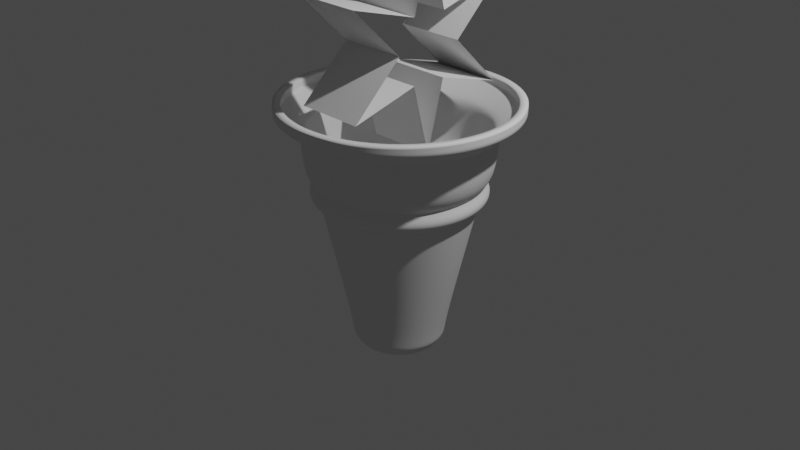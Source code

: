 # Source: lody.blend  (saved by Blender 2.80.75; exported with 4.5.12 LTS)
import bpy
from mathutils import Matrix  # noqa: F401  (used for matrix-valued properties, if any)

bpy.ops.wm.read_factory_settings(use_empty=True)
scene = bpy.context.scene
scene.name = 'Scene'

# ---- collections
col_collection = bpy.data.collections.new('Collection'); scene.collection.children.link(col_collection)

# ---- world
world_world = bpy.data.worlds.new('World'); scene.world = world_world
world_world.use_nodes = True; world_world.node_tree.nodes.clear()
_N = world_world.node_tree.nodes; _L = world_world.node_tree.links
n0 = _N.new('ShaderNodeOutputWorld'); n0.name = 'World Output'; n0.location = (300, 300)
n1 = _N.new('ShaderNodeBackground'); n1.name = 'Background'; n1.location = (10, 300)
n1.inputs[0].default_value = (0.05088, 0.05088, 0.05088, 1.0)
_L.new(n1.outputs[0], n0.inputs[0])
n0.is_active_output = True
world_world.color = (0.05088, 0.05088, 0.05088)
world_world.use_sun_shadow = False
world_world.sun_shadow_jitter_overblur = 0.0

# ---- cameras
cam_camera = bpy.data.cameras.new('Camera')
cam_camera.clip_end = 100.0
cam_camera.ortho_scale = 7.314

# ---- lights
light_light = bpy.data.lights.new('Light', 'POINT')
light_light.transmission_factor = 0.0
light_light.energy = 1000.0
light_light.shadow_soft_size = 0.1
light_light.shadow_maximum_resolution = 0.006
light_light.use_absolute_resolution = True

# ---- meshes
me_cylinder = bpy.data.meshes.new('Cylinder')
me_cylinder.from_pydata([(7.648e-08, 0.3559, -1.779), (0.01398, 0.9399, 1.359), (0.06943, 0.3491, -1.779), (0.1974, 0.9219, 1.359), (0.1362, 0.3288, -1.779), (0.3737, 0.8684, 1.359), (0.1977, 0.2959, -1.779), (0.5362, 0.7815, 1.359), (0.2517, 0.2517, -1.779), (0.6786, 0.6646, 1.359), (0.2959, 0.1977, -1.779), (0.7955, 0.5222, 1.359), (0.3288, 0.1362, -1.779), (0.8824, 0.3597, 1.359), (0.3491, 0.06943, -1.779), (0.9359, 0.1834, 1.359), (0.3559, 2.104e-07, -1.779), (0.9539, 6.012e-08, 1.359), (0.3491, -0.06943, -1.779), (0.9359, -0.1834, 1.359), (0.3288, -0.1362, -1.779), (0.8824, -0.3597, 1.359), (0.2959, -0.1977, -1.779), (0.7955, -0.5222, 1.359), (0.2517, -0.2517, -1.779), (0.6786, -0.6646, 1.359), (0.1977, -0.2959, -1.779), (0.5362, -0.7815, 1.359), (0.1362, -0.3288, -1.779), (0.3737, -0.8684, 1.359), (0.06943, -0.3491, -1.779), (0.1974, -0.9219, 1.359), (-3.949e-08, -0.3559, -1.779), (0.01398, -0.9399, 1.359), (-0.06943, -0.3491, -1.779), (-0.1694, -0.9219, 1.359), (-0.1362, -0.3288, -1.779), (-0.3457, -0.8684, 1.359), (-0.1977, -0.2959, -1.779), (-0.5082, -0.7815, 1.359), (-0.2517, -0.2517, -1.779), (-0.6507, -0.6646, 1.359), (-0.2959, -0.1977, -1.779), (-0.7675, -0.5222, 1.359), (-0.3288, -0.1362, -1.779), (-0.8544, -0.3597, 1.359), (-0.3491, -0.06943, -1.779), (-0.9079, -0.1834, 1.359), (-0.3559, 5.272e-07, -1.779), (-0.926, 8.968e-07, 1.359), (-0.3491, 0.06943, -1.779), (-0.9079, 0.1834, 1.359), (-0.3288, 0.1362, -1.779), (-0.8544, 0.3597, 1.359), (-0.2959, 0.1977, -1.779), (-0.7675, 0.5222, 1.359), (-0.2517, 0.2517, -1.779), (-0.6507, 0.6646, 1.359), (-0.1977, 0.2959, -1.779), (-0.5082, 0.7815, 1.359), (-0.1362, 0.3288, -1.779), (-0.3457, 0.8684, 1.359), (-0.06943, 0.3491, -1.779), (-0.1694, 0.9219, 1.359), (0.007102, 0.817, 0.4116), (0.1665, 0.8013, 0.4116), (0.3198, 0.7549, 0.4116), (0.461, 0.6793, 0.4116), (0.5848, 0.5777, 0.4116), (0.6865, 0.4539, 0.4116), (0.762, 0.3127, 0.4116), (0.8084, 0.1594, 0.4116), (0.8241, 9.916e-08, 0.4116), (0.8084, -0.1594, 0.4116), (0.762, -0.3127, 0.4116), (0.6865, -0.4539, 0.4116), (0.5848, -0.5777, 0.4116), (0.461, -0.6793, 0.4116), (0.3198, -0.7549, 0.4116), (0.1665, -0.8013, 0.4116), (0.007101, -0.817, 0.4116), (-0.1523, -0.8013, 0.4116), (-0.3056, -0.7549, 0.4116), (-0.4468, -0.6793, 0.4116), (-0.5706, -0.5777, 0.4116), (-0.6722, -0.4539, 0.4116), (-0.7478, -0.3127, 0.4116), (-0.7942, -0.1594, 0.4116), (-0.8099, 8.264e-07, 0.4116), (-0.7942, 0.1594, 0.4116), (-0.7478, 0.3127, 0.4116), (-0.6722, 0.4539, 0.4116), (-0.5706, 0.5777, 0.4116), (-0.4468, 0.6793, 0.4116), (-0.3056, 0.7549, 0.4116), (-0.1523, 0.8013, 0.4116), (0.007696, 0.7477, 0.6208), (0.1536, 0.7334, 0.6208), (0.2938, 0.6908, 0.6208), (0.4231, 0.6217, 0.6208), (0.5364, 0.5287, 0.6208), (0.6294, 0.4154, 0.6208), (0.6985, 0.2861, 0.6208), (0.7411, 0.1459, 0.6208), (0.7554, 1.163e-07, 0.6208), (0.7411, -0.1459, 0.6208), (0.6985, -0.2861, 0.6208), (0.6294, -0.4154, 0.6208), (0.5364, -0.5287, 0.6208), (0.4231, -0.6217, 0.6208), (0.2938, -0.6908, 0.6208), (0.1536, -0.7334, 0.6208), (0.007695, -0.7477, 0.6208), (-0.1382, -0.7334, 0.6208), (-0.2784, -0.6908, 0.6208), (-0.4077, -0.6217, 0.6208), (-0.521, -0.5287, 0.6208), (-0.614, -0.4154, 0.6208), (-0.6831, -0.2861, 0.6208), (-0.7257, -0.1459, 0.6208), (-0.74, 7.818e-07, 0.6208), (-0.7257, 0.1459, 0.6208), (-0.6831, 0.2861, 0.6208), (-0.614, 0.4154, 0.6208), (-0.521, 0.5287, 0.6208), (-0.4077, 0.6217, 0.6208), (-0.2784, 0.6908, 0.6208), (-0.1382, 0.7334, 0.6208), (0.1469, 0.7057, 0.2938), (0.2819, 0.6648, 0.2938), (0.4063, 0.5983, 0.2938), (0.5153, 0.5088, 0.2938), (0.6048, 0.3998, 0.2938), (0.6713, 0.2754, 0.2938), (0.7122, 0.1404, 0.2938), (0.7261, 1.22e-07, 0.2938), (0.7122, -0.1404, 0.2938), (0.6713, -0.2754, 0.2938), (0.6048, -0.3998, 0.2938), (0.5153, -0.5088, 0.2938), (0.4063, -0.5983, 0.2938), (0.2819, -0.6648, 0.2938), (0.1469, -0.7057, 0.2938), (0.006509, -0.7195, 0.2938), (-0.1339, -0.7057, 0.2938), (-0.2688, -0.6648, 0.2938), (-0.3932, -0.5983, 0.2938), (-0.5023, -0.5088, 0.2938), (-0.5918, -0.3998, 0.2938), (-0.6583, -0.2754, 0.2938), (-0.6992, -0.1404, 0.2938), (-0.713, 7.625e-07, 0.2938), (-0.6992, 0.1404, 0.2938), (-0.6583, 0.2754, 0.2938), (-0.5918, 0.3998, 0.2938), (-0.5023, 0.5088, 0.2938), (-0.3932, 0.5983, 0.2938), (-0.2688, 0.6648, 0.2938), (-0.1339, 0.7057, 0.2938), (0.006509, 0.7195, 0.2938), (0.008086, 0.8746, 0.7042), (0.1787, 0.8578, 0.7042), (0.3428, 0.808, 0.7042), (0.494, 0.7272, 0.7042), (0.6265, 0.6184, 0.7042), (0.7353, 0.4859, 0.7042), (0.8161, 0.3347, 0.7042), (0.8659, 0.1706, 0.7042), (0.8827, 8.327e-08, 0.7042), (0.8659, -0.1706, 0.7042), (0.8161, -0.3347, 0.7042), (0.7353, -0.4859, 0.7042), (0.6265, -0.6184, 0.7042), (0.494, -0.7272, 0.7042), (0.3428, -0.808, 0.7042), (0.1787, -0.8578, 0.7042), (0.008086, -0.8746, 0.7042), (-0.1625, -0.8578, 0.7042), (-0.3266, -0.808, 0.7042), (-0.4778, -0.7272, 0.7042), (-0.6103, -0.6184, 0.7042), (-0.7191, -0.4859, 0.7042), (-0.7999, -0.3347, 0.7042), (-0.8497, -0.1706, 0.7042), (-0.8665, 8.618e-07, 0.7042), (-0.8497, 0.1706, 0.7042), (-0.7999, 0.3347, 0.7042), (-0.7191, 0.4859, 0.7042), (-0.6103, 0.6184, 0.7042), (-0.4778, 0.7272, 0.7042), (-0.3266, 0.808, 0.7042), (-0.1625, 0.8578, 0.7042), (0.08087, 0.4017, -1.473), (0.1577, 0.3784, -1.473), (0.2285, 0.3406, -1.473), (0.2906, 0.2896, -1.473), (0.3415, 0.2276, -1.473), (0.3794, 0.1567, -1.473), (0.4027, 0.07991, -1.473), (0.4105, 1.974e-07, -1.473), (0.4027, -0.07991, -1.473), (0.3794, -0.1567, -1.473), (0.3415, -0.2276, -1.473), (0.2906, -0.2896, -1.473), (0.2285, -0.3406, -1.473), (0.1577, -0.3784, -1.473), (0.08087, -0.4017, -1.473), (0.0009607, -0.4096, -1.473), (-0.07895, -0.4017, -1.473), (-0.1558, -0.3784, -1.473), (-0.2266, -0.3406, -1.473), (-0.2887, -0.2896, -1.473), (-0.3396, -0.2276, -1.473), (-0.3774, -0.1567, -1.473), (-0.4008, -0.07991, -1.473), (-0.4086, 5.619e-07, -1.473), (-0.4008, 0.07991, -1.473), (-0.3774, 0.1567, -1.473), (-0.3396, 0.2276, -1.473), (-0.2887, 0.2896, -1.473), (-0.2266, 0.3406, -1.473), (-0.1558, 0.3784, -1.473), (-0.07894, 0.4017, -1.473), (0.0009608, 0.4096, -1.473), (0.006279, 0.7067, 0.2206), (0.1441, 0.6931, 0.2206), (0.2767, 0.6529, 0.2206), (0.3989, 0.5876, 0.2206), (0.506, 0.4997, 0.2206), (0.5939, 0.3926, 0.2206), (0.6592, 0.2704, 0.2206), (0.6994, 0.1379, 0.2206), (0.713, 1.251e-07, 0.2206), (0.6994, -0.1379, 0.2206), (0.6592, -0.2704, 0.2206), (0.5939, -0.3926, 0.2206), (0.506, -0.4997, 0.2206), (0.3989, -0.5876, 0.2206), (0.2767, -0.6529, 0.2206), (0.1441, -0.6931, 0.2206), (0.006279, -0.7067, 0.2206), (-0.1316, -0.6931, 0.2206), (-0.2642, -0.6529, 0.2206), (-0.3863, -0.5876, 0.2206), (-0.4934, -0.4997, 0.2206), (-0.5813, -0.3926, 0.2206), (-0.6466, -0.2704, 0.2206), (-0.6868, -0.1379, 0.2206), (-0.7004, 7.542e-07, 0.2206), (-0.6868, 0.1379, 0.2206), (-0.6466, 0.2704, 0.2206), (-0.5813, 0.3926, 0.2206), (-0.4934, 0.4997, 0.2206), (-0.3863, 0.5876, 0.2206), (-0.2642, 0.6529, 0.2206), (-0.1316, 0.6931, 0.2206), (0.1699, 0.8174, 0.4602), (0.3263, 0.7699, 0.4602), (0.4703, 0.6929, 0.4602), (0.5966, 0.5893, 0.4602), (0.7003, 0.463, 0.4602), (0.7773, 0.3189, 0.4602), (0.8247, 0.1626, 0.4602), (0.8407, 9.412e-08, 0.4602), (0.8247, -0.1626, 0.4602), (0.7773, -0.3189, 0.4602), (0.7003, -0.463, 0.4602), (0.5966, -0.5893, 0.4602), (0.4703, -0.6929, 0.4602), (0.3263, -0.7699, 0.4602), (0.1699, -0.8174, 0.4602), (0.00735, -0.8334, 0.4602), (-0.1552, -0.8174, 0.4602), (-0.3116, -0.7699, 0.4602), (-0.4556, -0.6929, 0.4602), (-0.5819, -0.5893, 0.4602), (-0.6856, -0.463, 0.4602), (-0.7626, -0.3189, 0.4602), (-0.81, -0.1626, 0.4602), (-0.826, 8.359e-07, 0.4602), (-0.81, 0.1626, 0.4602), (-0.7626, 0.3189, 0.4602), (-0.6856, 0.463, 0.4602), (-0.5819, 0.5893, 0.4602), (-0.4556, 0.6929, 0.4602), (-0.3116, 0.7699, 0.4602), (-0.1552, 0.8174, 0.4602), (0.00735, 0.8334, 0.4602), (0.00671, 0.7228, 0.3338), (0.1477, 0.7089, 0.3338), (0.2833, 0.6678, 0.3338), (0.4083, 0.601, 0.3338), (0.5178, 0.5111, 0.3338), (0.6077, 0.4016, 0.3338), (0.6745, 0.2766, 0.3338), (0.7156, 0.141, 0.3338), (0.7295, 1.212e-07, 0.3338), (0.7156, -0.141, 0.3338), (0.6745, -0.2766, 0.3338), (0.6077, -0.4016, 0.3338), (0.5178, -0.5111, 0.3338), (0.4083, -0.601, 0.3338), (0.2833, -0.6678, 0.3338), (0.1477, -0.7089, 0.3338), (0.00671, -0.7228, 0.3338), (-0.1343, -0.7089, 0.3338), (-0.2699, -0.6678, 0.3338), (-0.3949, -0.601, 0.3338), (-0.5044, -0.5111, 0.3338), (-0.5943, -0.4016, 0.3338), (-0.6611, -0.2766, 0.3338), (-0.7022, -0.141, 0.3338), (-0.7161, 7.646e-07, 0.3338), (-0.7022, 0.141, 0.3338), (-0.6611, 0.2766, 0.3338), (-0.5943, 0.4016, 0.3338), (-0.5044, 0.5111, 0.3338), (-0.3949, 0.601, 0.3338), (-0.2699, 0.6678, 0.3338), (-0.1343, 0.7089, 0.3338), (0.07428, 0.3714, -1.65), (0.1453, 0.3498, -1.65), (0.2108, 0.3148, -1.65), (0.2682, 0.2677, -1.65), (0.3152, 0.2104, -1.65), (0.3502, 0.1449, -1.65), (0.3718, 0.07387, -1.65), (0.3791, 2.049e-07, -1.65), (0.3718, -0.07387, -1.65), (0.3502, -0.1449, -1.65), (0.3152, -0.2104, -1.65), (0.2682, -0.2677, -1.65), (0.2108, -0.3148, -1.65), (0.1453, -0.3498, -1.65), (0.07428, -0.3714, -1.65), (0.0004069, -0.3786, -1.65), (-0.07346, -0.3714, -1.65), (-0.1445, -0.3498, -1.65), (-0.21, -0.3148, -1.65), (-0.2673, -0.2677, -1.65), (-0.3144, -0.2104, -1.65), (-0.3494, -0.1449, -1.65), (-0.371, -0.07387, -1.65), (-0.3782, 5.419e-07, -1.65), (-0.371, 0.07387, -1.65), (-0.3494, 0.1449, -1.65), (-0.3144, 0.2104, -1.65), (-0.2673, 0.2677, -1.65), (-0.21, 0.3148, -1.65), (-0.1445, 0.3498, -1.65), (-0.07346, 0.3714, -1.65), (0.0004071, 0.3786, -1.65), (0.0004071, 0.4069, -1.65), (0.07979, 0.3991, -1.65), (0.1561, 0.3759, -1.65), (0.2265, 0.3383, -1.65), (0.2881, 0.2877, -1.65), (0.3387, 0.2261, -1.65), (0.3763, 0.1557, -1.65), (0.3995, 0.07939, -1.65), (0.4073, 1.969e-07, -1.65), (0.3995, -0.07939, -1.65), (0.3763, -0.1557, -1.65), (0.3387, -0.2261, -1.65), (0.2881, -0.2877, -1.65), (0.2265, -0.3383, -1.65), (0.1561, -0.3759, -1.65), (0.07979, -0.3991, -1.65), (0.0004069, -0.4069, -1.65), (-0.07898, -0.3991, -1.65), (-0.1553, -0.3759, -1.65), (-0.2257, -0.3383, -1.65), (-0.2873, -0.2877, -1.65), (-0.3379, -0.2261, -1.65), (-0.3755, -0.1557, -1.65), (-0.3987, -0.07939, -1.65), (-0.4065, 5.591e-07, -1.65), (-0.3987, 0.07939, -1.65), (-0.3755, 0.1557, -1.65), (-0.3379, 0.2261, -1.65), (-0.2873, 0.2877, -1.65), (-0.2257, 0.3383, -1.65), (-0.1553, 0.3759, -1.65), (-0.07898, 0.3991, -1.65), (0.01398, 1.156, 1.558), (0.2394, 1.133, 1.558), (0.4562, 1.068, 1.558), (0.656, 0.9608, 1.558), (0.8311, 0.8171, 1.558), (0.9748, 0.642, 1.558), (1.082, 0.4422, 1.558), (1.147, 0.2254, 1.558), (1.17, 5.007e-09, 1.558), (1.147, -0.2254, 1.558), (1.082, -0.4422, 1.558), (0.9748, -0.642, 1.558), (0.8311, -0.8171, 1.558), (0.656, -0.9608, 1.558), (0.4562, -1.068, 1.558), (0.2394, -1.133, 1.558), (0.01398, -1.156, 1.558), (-0.2115, -1.133, 1.558), (-0.4282, -1.068, 1.558), (-0.628, -0.9608, 1.558), (-0.8031, -0.8171, 1.558), (-0.9468, -0.642, 1.558), (-1.054, -0.4422, 1.558), (-1.119, -0.2254, 1.558), (-1.142, 1.034e-06, 1.558), (-1.119, 0.2254, 1.558), (-1.054, 0.4422, 1.558), (-0.9468, 0.642, 1.558), (-0.8031, 0.8171, 1.558), (-0.628, 0.9608, 1.558), (-0.4282, 1.068, 1.558), (-0.2115, 1.133, 1.558), (0.01398, 1.156, 1.668), (0.2394, 1.133, 1.668), (0.4562, 1.068, 1.668), (0.656, 0.9608, 1.668), (0.8311, 0.8171, 1.668), (0.9748, 0.642, 1.668), (1.082, 0.4422, 1.668), (1.147, 0.2254, 1.668), (1.17, 5.007e-09, 1.668), (1.147, -0.2254, 1.668), (1.082, -0.4422, 1.668), (0.9748, -0.642, 1.668), (0.8311, -0.8171, 1.668), (0.656, -0.9608, 1.668), (0.4562, -1.068, 1.668), (0.2394, -1.133, 1.668), (0.01398, -1.156, 1.668), (-0.2115, -1.133, 1.668), (-0.4282, -1.068, 1.668), (-0.628, -0.9608, 1.668), (-0.8031, -0.8171, 1.668), (-0.9468, -0.642, 1.668), (-1.054, -0.4422, 1.668), (-1.119, -0.2254, 1.668), (-1.142, 1.034e-06, 1.668), (-1.119, 0.2254, 1.668), (-1.054, 0.4422, 1.668), (-0.9468, 0.642, 1.668), (-0.8031, 0.8171, 1.668), (-0.628, 0.9608, 1.668), (-0.4282, 1.068, 1.668), (-0.2115, 1.133, 1.668), (-0.2115, 1.133, 1.558), (0.01398, 1.156, 1.558), (-0.4282, -1.068, 1.558), (-0.628, -0.9608, 1.558), (0.9748, 0.642, 1.558), (1.082, 0.4422, 1.558), (-0.8031, -0.8171, 1.558), (1.147, 0.2254, 1.558), (-0.9468, -0.642, 1.558), (1.17, 5.007e-09, 1.558), (-1.054, -0.4422, 1.558), (1.147, -0.2254, 1.558), (-1.119, -0.2254, 1.558), (1.082, -0.4422, 1.558), (-1.142, 1.034e-06, 1.558), (0.9748, -0.642, 1.558), (-1.119, 0.2254, 1.558), (0.8311, -0.8171, 1.558), (-1.054, 0.4422, 1.558), (0.656, -0.9608, 1.558), (-0.9468, 0.642, 1.558), (0.4562, -1.068, 1.558), (0.2394, 1.133, 1.558), (-0.8031, 0.8171, 1.558), (0.2394, -1.133, 1.558), (0.4562, 1.068, 1.558), (-0.628, 0.9608, 1.558), (0.01398, -1.156, 1.558), (0.656, 0.9608, 1.558), (-0.4282, 1.068, 1.558), (-0.2115, -1.133, 1.558), (0.8311, 0.8171, 1.558), (0.01083, 0.8992, 1.289), (0.1863, 0.8819, 1.289), (0.3549, 0.8308, 1.289), (0.5104, 0.7477, 1.289), (0.6467, 0.6358, 1.289), (0.7585, 0.4996, 1.289), (0.8416, 0.3441, 1.289), (0.8928, 0.1754, 1.289), (0.91, 7.903e-08, 1.289), (0.8928, -0.1754, 1.289), (0.8416, -0.3441, 1.289), (0.7585, -0.4996, 1.289), (0.6467, -0.6358, 1.289), (0.5104, -0.7477, 1.289), (0.3549, -0.8308, 1.289), (0.1863, -0.8819, 1.289), (0.01082, -0.8992, 1.289), (-0.1646, -0.8819, 1.289), (-0.3333, -0.8308, 1.289), (-0.4888, -0.7477, 1.289), (-0.625, -0.6358, 1.289), (-0.7368, -0.4996, 1.289), (-0.8199, -0.3441, 1.289), (-0.8711, -0.1754, 1.289), (-0.8884, 8.794e-07, 1.289), (-0.8711, 0.1754, 1.289), (-0.8199, 0.3441, 1.289), (-0.7368, 0.4996, 1.289), (-0.625, 0.6358, 1.289), (-0.4888, 0.7477, 1.289), (-0.3333, 0.8308, 1.289), (-0.1646, 0.8819, 1.289)], [], [(480, 1, 3, 481), (481, 3, 5, 482), (482, 5, 7, 483), (483, 7, 9, 484), (484, 9, 11, 485), (485, 11, 13, 486), (486, 13, 15, 487), (487, 15, 17, 488), (488, 17, 19, 489), (489, 19, 21, 490), (490, 21, 23, 491), (491, 23, 25, 492), (492, 25, 27, 493), (493, 27, 29, 494), (494, 29, 31, 495), (495, 31, 33, 496), (496, 33, 35, 497), (497, 35, 37, 498), (498, 37, 39, 499), (499, 39, 41, 500), (500, 41, 43, 501), (501, 43, 45, 502), (502, 45, 47, 503), (503, 47, 49, 504), (504, 49, 51, 505), (505, 51, 53, 506), (506, 53, 55, 507), (507, 55, 57, 508), (508, 57, 59, 509), (509, 59, 61, 510), (383, 222, 223, 352), (510, 61, 63, 511), (511, 63, 1, 480), (0, 2, 4, 6, 8, 10, 12, 14, 16, 18, 20, 22, 24, 26, 28, 30, 32, 34, 36, 38, 40, 42, 44, 46, 48, 50, 52, 54, 56, 58, 60, 62), (319, 95, 64, 288), (318, 94, 95, 319), (317, 93, 94, 318), (316, 92, 93, 317), (315, 91, 92, 316), (314, 90, 91, 315), (313, 89, 90, 314), (312, 88, 89, 313), (311, 87, 88, 312), (310, 86, 87, 311), (309, 85, 86, 310), (308, 84, 85, 309), (307, 83, 84, 308), (306, 82, 83, 307), (305, 81, 82, 306), (304, 80, 81, 305), (303, 79, 80, 304), (302, 78, 79, 303), (301, 77, 78, 302), (300, 76, 77, 301), (299, 75, 76, 300), (298, 74, 75, 299), (297, 73, 74, 298), (296, 72, 73, 297), (295, 71, 72, 296), (294, 70, 71, 295), (293, 69, 70, 294), (292, 68, 69, 293), (291, 67, 68, 292), (290, 66, 67, 291), (289, 65, 66, 290), (288, 64, 65, 289), (286, 127, 96, 287), (285, 126, 127, 286), (284, 125, 126, 285), (283, 124, 125, 284), (282, 123, 124, 283), (281, 122, 123, 282), (280, 121, 122, 281), (279, 120, 121, 280), (278, 119, 120, 279), (277, 118, 119, 278), (276, 117, 118, 277), (275, 116, 117, 276), (274, 115, 116, 275), (273, 114, 115, 274), (272, 113, 114, 273), (271, 112, 113, 272), (270, 111, 112, 271), (269, 110, 111, 270), (268, 109, 110, 269), (267, 108, 109, 268), (266, 107, 108, 267), (265, 106, 107, 266), (264, 105, 106, 265), (263, 104, 105, 264), (262, 103, 104, 263), (261, 102, 103, 262), (260, 101, 102, 261), (259, 100, 101, 260), (258, 99, 100, 259), (257, 98, 99, 258), (256, 97, 98, 257), (287, 96, 97, 256), (224, 159, 128, 225), (225, 128, 129, 226), (226, 129, 130, 227), (227, 130, 131, 228), (228, 131, 132, 229), (229, 132, 133, 230), (230, 133, 134, 231), (231, 134, 135, 232), (232, 135, 136, 233), (233, 136, 137, 234), (234, 137, 138, 235), (235, 138, 139, 236), (236, 139, 140, 237), (237, 140, 141, 238), (238, 141, 142, 239), (239, 142, 143, 240), (240, 143, 144, 241), (241, 144, 145, 242), (242, 145, 146, 243), (243, 146, 147, 244), (244, 147, 148, 245), (245, 148, 149, 246), (246, 149, 150, 247), (247, 150, 151, 248), (248, 151, 152, 249), (249, 152, 153, 250), (250, 153, 154, 251), (251, 154, 155, 252), (252, 155, 156, 253), (253, 156, 157, 254), (254, 157, 158, 255), (255, 158, 159, 224), (127, 191, 160, 96), (126, 190, 191, 127), (125, 189, 190, 126), (124, 188, 189, 125), (123, 187, 188, 124), (122, 186, 187, 123), (121, 185, 186, 122), (120, 184, 185, 121), (119, 183, 184, 120), (118, 182, 183, 119), (117, 181, 182, 118), (116, 180, 181, 117), (115, 179, 180, 116), (114, 178, 179, 115), (113, 177, 178, 114), (112, 176, 177, 113), (111, 175, 176, 112), (110, 174, 175, 111), (109, 173, 174, 110), (108, 172, 173, 109), (107, 171, 172, 108), (106, 170, 171, 107), (105, 169, 170, 106), (104, 168, 169, 105), (103, 167, 168, 104), (102, 166, 167, 103), (101, 165, 166, 102), (100, 164, 165, 101), (99, 163, 164, 100), (98, 162, 163, 99), (97, 161, 162, 98), (96, 160, 161, 97), (382, 221, 222, 383), (381, 220, 221, 382), (380, 219, 220, 381), (379, 218, 219, 380), (378, 217, 218, 379), (377, 216, 217, 378), (376, 215, 216, 377), (375, 214, 215, 376), (374, 213, 214, 375), (373, 212, 213, 374), (372, 211, 212, 373), (371, 210, 211, 372), (370, 209, 210, 371), (369, 208, 209, 370), (368, 207, 208, 369), (367, 206, 207, 368), (366, 205, 206, 367), (365, 204, 205, 366), (364, 203, 204, 365), (363, 202, 203, 364), (362, 201, 202, 363), (361, 200, 201, 362), (360, 199, 200, 361), (359, 198, 199, 360), (358, 197, 198, 359), (357, 196, 197, 358), (356, 195, 196, 357), (355, 194, 195, 356), (354, 193, 194, 355), (353, 192, 193, 354), (352, 223, 192, 353), (222, 255, 224, 223), (221, 254, 255, 222), (220, 253, 254, 221), (219, 252, 253, 220), (218, 251, 252, 219), (217, 250, 251, 218), (216, 249, 250, 217), (215, 248, 249, 216), (214, 247, 248, 215), (213, 246, 247, 214), (212, 245, 246, 213), (211, 244, 245, 212), (210, 243, 244, 211), (209, 242, 243, 210), (208, 241, 242, 209), (207, 240, 241, 208), (206, 239, 240, 207), (205, 238, 239, 206), (204, 237, 238, 205), (203, 236, 237, 204), (202, 235, 236, 203), (201, 234, 235, 202), (200, 233, 234, 201), (199, 232, 233, 200), (198, 231, 232, 199), (197, 230, 231, 198), (196, 229, 230, 197), (195, 228, 229, 196), (194, 227, 228, 195), (193, 226, 227, 194), (192, 225, 226, 193), (223, 224, 225, 192), (64, 287, 256, 65), (65, 256, 257, 66), (66, 257, 258, 67), (67, 258, 259, 68), (68, 259, 260, 69), (69, 260, 261, 70), (70, 261, 262, 71), (71, 262, 263, 72), (72, 263, 264, 73), (73, 264, 265, 74), (74, 265, 266, 75), (75, 266, 267, 76), (76, 267, 268, 77), (77, 268, 269, 78), (78, 269, 270, 79), (79, 270, 271, 80), (80, 271, 272, 81), (81, 272, 273, 82), (82, 273, 274, 83), (83, 274, 275, 84), (84, 275, 276, 85), (85, 276, 277, 86), (86, 277, 278, 87), (87, 278, 279, 88), (88, 279, 280, 89), (89, 280, 281, 90), (90, 281, 282, 91), (91, 282, 283, 92), (92, 283, 284, 93), (93, 284, 285, 94), (94, 285, 286, 95), (95, 286, 287, 64), (159, 288, 289, 128), (128, 289, 290, 129), (129, 290, 291, 130), (130, 291, 292, 131), (131, 292, 293, 132), (132, 293, 294, 133), (133, 294, 295, 134), (134, 295, 296, 135), (135, 296, 297, 136), (136, 297, 298, 137), (137, 298, 299, 138), (138, 299, 300, 139), (139, 300, 301, 140), (140, 301, 302, 141), (141, 302, 303, 142), (142, 303, 304, 143), (143, 304, 305, 144), (144, 305, 306, 145), (145, 306, 307, 146), (146, 307, 308, 147), (147, 308, 309, 148), (148, 309, 310, 149), (149, 310, 311, 150), (150, 311, 312, 151), (151, 312, 313, 152), (152, 313, 314, 153), (153, 314, 315, 154), (154, 315, 316, 155), (155, 316, 317, 156), (156, 317, 318, 157), (157, 318, 319, 158), (158, 319, 288, 159), (0, 351, 320, 2), (2, 320, 321, 4), (4, 321, 322, 6), (6, 322, 323, 8), (8, 323, 324, 10), (10, 324, 325, 12), (12, 325, 326, 14), (14, 326, 327, 16), (16, 327, 328, 18), (18, 328, 329, 20), (20, 329, 330, 22), (22, 330, 331, 24), (24, 331, 332, 26), (26, 332, 333, 28), (28, 333, 334, 30), (30, 334, 335, 32), (32, 335, 336, 34), (34, 336, 337, 36), (36, 337, 338, 38), (38, 338, 339, 40), (40, 339, 340, 42), (42, 340, 341, 44), (44, 341, 342, 46), (46, 342, 343, 48), (48, 343, 344, 50), (50, 344, 345, 52), (52, 345, 346, 54), (54, 346, 347, 56), (56, 347, 348, 58), (58, 348, 349, 60), (60, 349, 350, 62), (62, 350, 351, 0), (351, 352, 353, 320), (320, 353, 354, 321), (321, 354, 355, 322), (322, 355, 356, 323), (323, 356, 357, 324), (324, 357, 358, 325), (325, 358, 359, 326), (326, 359, 360, 327), (327, 360, 361, 328), (328, 361, 362, 329), (329, 362, 363, 330), (330, 363, 364, 331), (331, 364, 365, 332), (332, 365, 366, 333), (333, 366, 367, 334), (334, 367, 368, 335), (335, 368, 369, 336), (336, 369, 370, 337), (337, 370, 371, 338), (338, 371, 372, 339), (339, 372, 373, 340), (340, 373, 374, 341), (341, 374, 375, 342), (342, 375, 376, 343), (343, 376, 377, 344), (344, 377, 378, 345), (345, 378, 379, 346), (346, 379, 380, 347), (347, 380, 381, 348), (348, 381, 382, 349), (349, 382, 383, 350), (350, 383, 352, 351), (13, 11, 389, 390), (31, 29, 398, 399), (49, 47, 407, 408), (5, 3, 385, 386), (23, 21, 394, 395), (41, 39, 403, 404), (59, 57, 412, 413), (15, 13, 390, 391), (33, 31, 399, 400), (51, 49, 408, 409), (7, 5, 386, 387), (25, 23, 395, 396), (43, 41, 404, 405), (61, 59, 413, 414), (17, 15, 391, 392), (35, 33, 400, 401), (53, 51, 409, 410), (9, 7, 387, 388), (27, 25, 396, 397), (45, 43, 405, 406), (63, 61, 414, 415), (19, 17, 392, 393), (37, 35, 401, 402), (55, 53, 410, 411), (11, 9, 388, 389), (29, 27, 397, 398), (3, 1, 384, 385), (47, 45, 406, 407), (1, 63, 415, 384), (21, 19, 393, 394), (39, 37, 402, 403), (57, 55, 411, 412), (449, 448, 447, 416), (451, 450, 434, 435), (453, 452, 421, 422), (454, 451, 435, 436), (455, 453, 422, 423), (456, 454, 436, 437), (457, 455, 423, 424), (458, 456, 437, 438), (459, 457, 424, 425), (460, 458, 438, 439), (461, 459, 425, 426), (462, 460, 439, 440), (463, 461, 426, 427), (464, 462, 440, 441), (465, 463, 427, 428), (466, 464, 441, 442), (467, 465, 428, 429), (468, 466, 442, 443), (469, 467, 429, 430), (470, 449, 416, 417), (471, 468, 443, 444), (472, 469, 430, 431), (473, 470, 417, 418), (474, 471, 444, 445), (475, 472, 431, 432), (476, 473, 418, 419), (477, 474, 445, 446), (478, 475, 432, 433), (479, 476, 419, 420), (448, 477, 446, 447), (450, 478, 433, 434), (452, 479, 420, 421), (389, 388, 479, 452), (402, 401, 478, 450), (415, 414, 477, 448), (388, 387, 476, 479), (401, 400, 475, 478), (414, 413, 474, 477), (387, 386, 473, 476), (400, 399, 472, 475), (413, 412, 471, 474), (386, 385, 470, 473), (399, 398, 469, 472), (412, 411, 468, 471), (385, 384, 449, 470), (398, 397, 467, 469), (411, 410, 466, 468), (397, 396, 465, 467), (410, 409, 464, 466), (396, 395, 463, 465), (409, 408, 462, 464), (395, 394, 461, 463), (408, 407, 460, 462), (394, 393, 459, 461), (407, 406, 458, 460), (393, 392, 457, 459), (406, 405, 456, 458), (392, 391, 455, 457), (405, 404, 454, 456), (391, 390, 453, 455), (404, 403, 451, 454), (390, 389, 452, 453), (403, 402, 450, 451), (384, 415, 448, 449), (191, 511, 480, 160), (190, 510, 511, 191), (189, 509, 510, 190), (188, 508, 509, 189), (187, 507, 508, 188), (186, 506, 507, 187), (185, 505, 506, 186), (184, 504, 505, 185), (183, 503, 504, 184), (182, 502, 503, 183), (181, 501, 502, 182), (180, 500, 501, 181), (179, 499, 500, 180), (178, 498, 499, 179), (177, 497, 498, 178), (176, 496, 497, 177), (175, 495, 496, 176), (174, 494, 495, 175), (173, 493, 494, 174), (172, 492, 493, 173), (171, 491, 492, 172), (170, 490, 491, 171), (169, 489, 490, 170), (168, 488, 489, 169), (167, 487, 488, 168), (166, 486, 487, 167), (165, 485, 486, 166), (164, 484, 485, 165), (163, 483, 484, 164), (162, 482, 483, 163), (161, 481, 482, 162), (160, 480, 481, 161)])
me_cylinder.polygons.foreach_set('use_smooth', [True] * 481)
_uv = me_cylinder.uv_layers.new(name='UVMap')
_uv.uv.foreach_set('vector', [1.0, 0.9989, 1.0, 1.0, 0.9688, 1.0, 0.9688, 0.9989, 0.9688, 0.9989, 0.9688, 1.0, 0.9375, 1.0, 0.9375, 0.9989, 0.9375, 0.9989, 0.9375, 1.0, 0.9062, 1.0, 0.9063, 0.9989, 0.9063, 0.9989, 0.9062, 1.0, 0.875, 1.0, 0.875, 0.9989, 0.875, 0.9989, 0.875, 1.0, 0.8438, 1.0, 0.8438, 0.9989, 0.8438, 0.9989, 0.8438, 1.0, 0.8125, 1.0, 0.8125, 0.9989, 0.8125, 0.9989, 0.8125, 1.0, 0.7812, 1.0, 0.7812, 0.9989, 0.7812, 0.9989, 0.7812, 1.0, 0.75, 1.0, 0.75, 0.9989, 0.75, 0.9989, 0.75, 1.0, 0.7188, 1.0, 0.7188, 0.9989, 0.7188, 0.9989, 0.7188, 1.0, 0.6875, 1.0, 0.6875, 0.9989, 0.6875, 0.9989, 0.6875, 1.0, 0.6562, 1.0, 0.6562, 0.9989, 0.6562, 0.9989, 0.6562, 1.0, 0.625, 1.0, 0.625, 0.9989, 0.625, 0.9989, 0.625, 1.0, 0.5938, 1.0, 0.5938, 0.9989, 0.5938, 0.9989, 0.5938, 1.0, 0.5625, 1.0, 0.5625, 0.9989, 0.5625, 0.9989, 0.5625, 1.0, 0.5312, 1.0, 0.5312, 0.9989, 0.5312, 0.9989, 0.5312, 1.0, 0.5, 1.0, 0.5, 0.9989, 0.5, 0.9989, 0.5, 1.0, 0.4688, 1.0, 0.4688, 0.9989, 0.4688, 0.9989, 0.4688, 1.0, 0.4375, 1.0, 0.4375, 0.9989, 0.4375, 0.9989, 0.4375, 1.0, 0.4062, 1.0, 0.4063, 0.9989, 0.4063, 0.9989, 0.4062, 1.0, 0.375, 1.0, 0.375, 0.9989, 0.375, 0.9989, 0.375, 1.0, 0.3438, 1.0, 0.3438, 0.9989, 0.3438, 0.9989, 0.3438, 1.0, 0.3125, 1.0, 0.3125, 0.9989, 0.3125, 0.9989, 0.3125, 1.0, 0.2812, 1.0, 0.2812, 0.9989, 0.2812, 0.9989, 0.2812, 1.0, 0.25, 1.0, 0.25, 0.9989, 0.25, 0.9989, 0.25, 1.0, 0.2188, 1.0, 0.2188, 0.9989, 0.2188, 0.9989, 0.2188, 1.0, 0.1875, 1.0, 0.1875, 0.9989, 0.1875, 0.9989, 0.1875, 1.0, 0.1562, 1.0, 0.1562, 0.9989, 0.1562, 0.9989, 0.1562, 1.0, 0.125, 1.0, 0.125, 0.9989, 0.125, 0.9989, 0.125, 1.0, 0.09375, 1.0, 0.09375, 0.9989, 0.09375, 0.9989, 0.09375, 1.0, 0.0625, 1.0, 0.0625, 0.9989, 0.03125, 0.5188, 0.03125, 0.5444, 0.0, 0.5444, 0.0, 0.5188, 0.0625, 0.9989, 0.0625, 1.0, 0.03125, 1.0, 0.03125, 0.9989, 0.03125, 0.9989, 0.03125, 1.0, 0.0, 1.0, 0.0, 0.9989, 0.75, 0.49, 0.7968, 0.4854, 0.8418, 0.4717, 0.8833, 0.4496, 0.9197, 0.4197, 0.9496, 0.3833, 0.9717, 0.3418, 0.9854, 0.2968, 0.99, 0.25, 0.9854, 0.2032, 0.9717, 0.1582, 0.9496, 0.1167, 0.9197, 0.08029, 0.8833, 0.05045, 0.8418, 0.02827, 0.7968, 0.01461, 0.75, 0.01, 0.7032, 0.01461, 0.6582, 0.02827, 0.6167, 0.05045, 0.5803, 0.08029, 0.5504, 0.1167, 0.5283, 0.1582, 0.5146, 0.2032, 0.51, 0.25, 0.5146, 0.2968, 0.5283, 0.3418, 0.5504, 0.3833, 0.5803, 0.4197, 0.6167, 0.4496, 0.6582, 0.4717, 0.7032, 0.4854, 0.03125, 0.81, 0.03125, 0.828, 0.0, 0.828, 0.0, 0.81, 0.0625, 0.81, 0.0625, 0.828, 0.03125, 0.828, 0.03125, 0.81, 0.09375, 0.81, 0.09375, 0.828, 0.0625, 0.828, 0.0625, 0.81, 0.125, 0.81, 0.125, 0.828, 0.09375, 0.828, 0.09375, 0.81, 0.1562, 0.81, 0.1562, 0.828, 0.125, 0.828, 0.125, 0.81, 0.1875, 0.81, 0.1875, 0.828, 0.1562, 0.828, 0.1562, 0.81, 0.2188, 0.81, 0.2188, 0.828, 0.1875, 0.828, 0.1875, 0.81, 0.25, 0.81, 0.25, 0.828, 0.2188, 0.828, 0.2188, 0.81, 0.2812, 0.81, 0.2812, 0.828, 0.25, 0.828, 0.25, 0.81, 0.3125, 0.81, 0.3125, 0.828, 0.2812, 0.828, 0.2812, 0.81, 0.3438, 0.81, 0.3438, 0.828, 0.3125, 0.828, 0.3125, 0.81, 0.375, 0.81, 0.375, 0.828, 0.3438, 0.828, 0.3438, 0.81, 0.4063, 0.81, 0.4063, 0.828, 0.375, 0.828, 0.375, 0.81, 0.4375, 0.81, 0.4375, 0.828, 0.4063, 0.828, 0.4063, 0.81, 0.4688, 0.81, 0.4688, 0.828, 0.4375, 0.828, 0.4375, 0.81, 0.5, 0.81, 0.5, 0.828, 0.4688, 0.828, 0.4688, 0.81, 0.5312, 0.81, 0.5312, 0.828, 0.5, 0.828, 0.5, 0.81, 0.5625, 0.81, 0.5625, 0.828, 0.5312, 0.828, 0.5312, 0.81, 0.5938, 0.81, 0.5938, 0.828, 0.5625, 0.828, 0.5625, 0.81, 0.625, 0.81, 0.625, 0.828, 0.5938, 0.828, 0.5938, 0.81, 0.6562, 0.81, 0.6563, 0.828, 0.625, 0.828, 0.625, 0.81, 0.6875, 0.81, 0.6875, 0.828, 0.6563, 0.828, 0.6562, 0.81, 0.7188, 0.81, 0.7188, 0.828, 0.6875, 0.828, 0.6875, 0.81, 0.75, 0.81, 0.75, 0.828, 0.7188, 0.828, 0.7188, 0.81, 0.7812, 0.81, 0.7812, 0.828, 0.75, 0.828, 0.75, 0.81, 0.8125, 0.81, 0.8125, 0.828, 0.7812, 0.828, 0.7812, 0.81, 0.8438, 0.81, 0.8438, 0.828, 0.8125, 0.828, 0.8125, 0.81, 0.875, 0.81, 0.875, 0.828, 0.8438, 0.828, 0.8438, 0.81, 0.9062, 0.81, 0.9062, 0.828, 0.875, 0.828, 0.875, 0.81, 0.9375, 0.81, 0.9375, 0.828, 0.9062, 0.828, 0.9062, 0.81, 0.9688, 0.81, 0.9688, 0.828, 0.9375, 0.828, 0.9375, 0.81, 1.0, 0.81, 1.0, 0.828, 0.9688, 0.828, 0.9688, 0.81, 0.03125, 0.8401, 0.03125, 0.8559, 0.0, 0.8559, 0.0, 0.8401, 0.0625, 0.8401, 0.0625, 0.8559, 0.03125, 0.8559, 0.03125, 0.8401, 0.09375, 0.8401, 0.09375, 0.8559, 0.0625, 0.8559, 0.0625, 0.8401, 0.125, 0.8401, 0.125, 0.8559, 0.09375, 0.8559, 0.09375, 0.8401, 0.1562, 0.8401, 0.1563, 0.8559, 0.125, 0.8559, 0.125, 0.8401, 0.1875, 0.8401, 0.1875, 0.8559, 0.1563, 0.8559, 0.1562, 0.8401, 0.2188, 0.8401, 0.2188, 0.8559, 0.1875, 0.8559, 0.1875, 0.8401, 0.25, 0.8401, 0.25, 0.8559, 0.2188, 0.8559, 0.2188, 0.8401, 0.2812, 0.8401, 0.2812, 0.8559, 0.25, 0.8559, 0.25, 0.8401, 0.3125, 0.8401, 0.3125, 0.8559, 0.2812, 0.8559, 0.2812, 0.8401, 0.3438, 0.8401, 0.3438, 0.8559, 0.3125, 0.8559, 0.3125, 0.8401, 0.375, 0.8401, 0.375, 0.8559, 0.3438, 0.8559, 0.3438, 0.8401, 0.4062, 0.8401, 0.4062, 0.8559, 0.375, 0.8559, 0.375, 0.8401, 0.4375, 0.8401, 0.4375, 0.8559, 0.4062, 0.8559, 0.4062, 0.8401, 0.4688, 0.8401, 0.4688, 0.8559, 0.4375, 0.8559, 0.4375, 0.8401, 0.5, 0.8401, 0.5, 0.8559, 0.4688, 0.8559, 0.4688, 0.8401, 0.5312, 0.8401, 0.5312, 0.8559, 0.5, 0.8559, 0.5, 0.8401, 0.5625, 0.8401, 0.5625, 0.8559, 0.5312, 0.8559, 0.5312, 0.8401, 0.5938, 0.8401, 0.5938, 0.8559, 0.5625, 0.8559, 0.5625, 0.8401, 0.625, 0.8401, 0.625, 0.8559, 0.5938, 0.8559, 0.5938, 0.8401, 0.6562, 0.8401, 0.6562, 0.8559, 0.625, 0.8559, 0.625, 0.8401, 0.6875, 0.8401, 0.6875, 0.8559, 0.6562, 0.8559, 0.6562, 0.8401, 0.7188, 0.8401, 0.7188, 0.8559, 0.6875, 0.8559, 0.6875, 0.8401, 0.75, 0.8401, 0.75, 0.8559, 0.7188, 0.8559, 0.7188, 0.8401, 0.7812, 0.8401, 0.7812, 0.8559, 0.75, 0.8559, 0.75, 0.8401, 0.8125, 0.8401, 0.8125, 0.8559, 0.7812, 0.8559, 0.7812, 0.8401, 0.8438, 0.8401, 0.8438, 0.8559, 0.8125, 0.8559, 0.8125, 0.8401, 0.875, 0.8401, 0.875, 0.8559, 0.8438, 0.8559, 0.8438, 0.8401, 0.9063, 0.8401, 0.9063, 0.8559, 0.875, 0.8559, 0.875, 0.8401, 0.9375, 0.8401, 0.9375, 0.8559, 0.9063, 0.8559, 0.9063, 0.8401, 0.9688, 0.8401, 0.9688, 0.8559, 0.9375, 0.8559, 0.9375, 0.8401, 1.0, 0.8401, 1.0, 0.8559, 0.9688, 0.8559, 0.9688, 0.8401, 1.0, 0.79, 1.0, 0.8007, 0.9688, 0.8007, 0.9688, 0.79, 0.9688, 0.79, 0.9688, 0.8007, 0.9375, 0.8007, 0.9375, 0.79, 0.9375, 0.79, 0.9375, 0.8007, 0.9062, 0.8007, 0.9063, 0.79, 0.9063, 0.79, 0.9062, 0.8007, 0.875, 0.8007, 0.875, 0.79, 0.875, 0.79, 0.875, 0.8007, 0.8438, 0.8007, 0.8438, 0.79, 0.8438, 0.79, 0.8438, 0.8007, 0.8125, 0.8007, 0.8125, 0.79, 0.8125, 0.79, 0.8125, 0.8007, 0.7812, 0.8007, 0.7812, 0.79, 0.7812, 0.79, 0.7812, 0.8007, 0.75, 0.8007, 0.75, 0.79, 0.75, 0.79, 0.75, 0.8007, 0.7188, 0.8007, 0.7188, 0.79, 0.7188, 0.79, 0.7188, 0.8007, 0.6875, 0.8007, 0.6875, 0.79, 0.6875, 0.79, 0.6875, 0.8007, 0.6562, 0.8007, 0.6562, 0.79, 0.6562, 0.79, 0.6562, 0.8007, 0.625, 0.8007, 0.625, 0.79, 0.625, 0.79, 0.625, 0.8007, 0.5938, 0.8007, 0.5938, 0.79, 0.5938, 0.79, 0.5938, 0.8007, 0.5625, 0.8007, 0.5625, 0.79, 0.5625, 0.79, 0.5625, 0.8007, 0.5312, 0.8007, 0.5312, 0.79, 0.5312, 0.79, 0.5312, 0.8007, 0.5, 0.8007, 0.5, 0.79, 0.5, 0.79, 0.5, 0.8007, 0.4688, 0.8007, 0.4688, 0.79, 0.4688, 0.79, 0.4688, 0.8007, 0.4375, 0.8007, 0.4375, 0.79, 0.4375, 0.79, 0.4375, 0.8007, 0.4063, 0.8007, 0.4063, 0.79, 0.4063, 0.79, 0.4063, 0.8007, 0.375, 0.8007, 0.375, 0.79, 0.375, 0.79, 0.375, 0.8007, 0.3437, 0.8007, 0.3437, 0.79, 0.3437, 0.79, 0.3437, 0.8007, 0.3125, 0.8007, 0.3125, 0.79, 0.3125, 0.79, 0.3125, 0.8007, 0.2812, 0.8007, 0.2812, 0.79, 0.2812, 0.79, 0.2812, 0.8007, 0.25, 0.8007, 0.25, 0.79, 0.25, 0.79, 0.25, 0.8007, 0.2188, 0.8007, 0.2188, 0.79, 0.2188, 0.79, 0.2188, 0.8007, 0.1875, 0.8007, 0.1875, 0.79, 0.1875, 0.79, 0.1875, 0.8007, 0.1562, 0.8007, 0.1562, 0.79, 0.1562, 0.79, 0.1562, 0.8007, 0.125, 0.8007, 0.125, 0.79, 0.125, 0.79, 0.125, 0.8007, 0.09375, 0.8007, 0.09375, 0.79, 0.09375, 0.79, 0.09375, 0.8007, 0.0625, 0.8007, 0.0625, 0.79, 0.0625, 0.79, 0.0625, 0.8007, 0.03125, 0.8007, 0.03125, 0.79, 0.03125, 0.79, 0.03125, 0.8007, 0.0, 0.8007, 0.0, 0.79, 0.03125, 0.8559, 0.03125, 0.8737, 0.0, 0.8737, 0.0, 0.8559, 0.0625, 0.8559, 0.0625, 0.8737, 0.03125, 0.8737, 0.03125, 0.8559, 0.09375, 0.8559, 0.09375, 0.8737, 0.0625, 0.8737, 0.0625, 0.8559, 0.125, 0.8559, 0.125, 0.8737, 0.09375, 0.8737, 0.09375, 0.8559, 0.1563, 0.8559, 0.1562, 0.8737, 0.125, 0.8737, 0.125, 0.8559, 0.1875, 0.8559, 0.1875, 0.8737, 0.1562, 0.8737, 0.1563, 0.8559, 0.2188, 0.8559, 0.2188, 0.8737, 0.1875, 0.8737, 0.1875, 0.8559, 0.25, 0.8559, 0.25, 0.8737, 0.2188, 0.8737, 0.2188, 0.8559, 0.2812, 0.8559, 0.2812, 0.8737, 0.25, 0.8737, 0.25, 0.8559, 0.3125, 0.8559, 0.3125, 0.8737, 0.2812, 0.8737, 0.2812, 0.8559, 0.3438, 0.8559, 0.3438, 0.8737, 0.3125, 0.8737, 0.3125, 0.8559, 0.375, 0.8559, 0.375, 0.8737, 0.3438, 0.8737, 0.3438, 0.8559, 0.4062, 0.8559, 0.4062, 0.8737, 0.375, 0.8737, 0.375, 0.8559, 0.4375, 0.8559, 0.4375, 0.8737, 0.4062, 0.8737, 0.4062, 0.8559, 0.4688, 0.8559, 0.4687, 0.8737, 0.4375, 0.8737, 0.4375, 0.8559, 0.5, 0.8559, 0.5, 0.8737, 0.4687, 0.8737, 0.4688, 0.8559, 0.5312, 0.8559, 0.5312, 0.8737, 0.5, 0.8737, 0.5, 0.8559, 0.5625, 0.8559, 0.5625, 0.8737, 0.5312, 0.8737, 0.5312, 0.8559, 0.5938, 0.8559, 0.5938, 0.8737, 0.5625, 0.8737, 0.5625, 0.8559, 0.625, 0.8559, 0.625, 0.8737, 0.5938, 0.8737, 0.5938, 0.8559, 0.6562, 0.8559, 0.6562, 0.8737, 0.625, 0.8737, 0.625, 0.8559, 0.6875, 0.8559, 0.6875, 0.8737, 0.6562, 0.8737, 0.6562, 0.8559, 0.7188, 0.8559, 0.7187, 0.8737, 0.6875, 0.8737, 0.6875, 0.8559, 0.75, 0.8559, 0.75, 0.8737, 0.7187, 0.8737, 0.7188, 0.8559, 0.7812, 0.8559, 0.7812, 0.8737, 0.75, 0.8737, 0.75, 0.8559, 0.8125, 0.8559, 0.8125, 0.8737, 0.7812, 0.8737, 0.7812, 0.8559, 0.8438, 0.8559, 0.8438, 0.8737, 0.8125, 0.8737, 0.8125, 0.8559, 0.875, 0.8559, 0.875, 0.8737, 0.8438, 0.8737, 0.8438, 0.8559, 0.9063, 0.8559, 0.9062, 0.8737, 0.875, 0.8737, 0.875, 0.8559, 0.9375, 0.8559, 0.9375, 0.8737, 0.9062, 0.8737, 0.9063, 0.8559, 0.9688, 0.8559, 0.9688, 0.8737, 0.9375, 0.8737, 0.9375, 0.8559, 1.0, 0.8559, 1.0, 0.8737, 0.9688, 0.8737, 0.9688, 0.8559, 0.0625, 0.5188, 0.0625, 0.5444, 0.03125, 0.5444, 0.03125, 0.5188, 0.09375, 0.5188, 0.09375, 0.5444, 0.0625, 0.5444, 0.0625, 0.5188, 0.125, 0.5188, 0.125, 0.5444, 0.09375, 0.5444, 0.09375, 0.5188, 0.1562, 0.5188, 0.1562, 0.5444, 0.125, 0.5444, 0.125, 0.5188, 0.1875, 0.5188, 0.1875, 0.5444, 0.1562, 0.5444, 0.1562, 0.5188, 0.2188, 0.5188, 0.2188, 0.5444, 0.1875, 0.5444, 0.1875, 0.5188, 0.25, 0.5188, 0.25, 0.5444, 0.2188, 0.5444, 0.2188, 0.5188, 0.2812, 0.5188, 0.2812, 0.5444, 0.25, 0.5444, 0.25, 0.5188, 0.3125, 0.5188, 0.3125, 0.5444, 0.2812, 0.5444, 0.2812, 0.5188, 0.3438, 0.5188, 0.3437, 0.5444, 0.3125, 0.5444, 0.3125, 0.5188, 0.375, 0.5188, 0.375, 0.5444, 0.3437, 0.5444, 0.3438, 0.5188, 0.4062, 0.5188, 0.4062, 0.5444, 0.375, 0.5444, 0.375, 0.5188, 0.4375, 0.5188, 0.4375, 0.5444, 0.4062, 0.5444, 0.4062, 0.5188, 0.4687, 0.5188, 0.4688, 0.5444, 0.4375, 0.5444, 0.4375, 0.5188, 0.5, 0.5188, 0.5, 0.5444, 0.4688, 0.5444, 0.4687, 0.5188, 0.5312, 0.5188, 0.5312, 0.5444, 0.5, 0.5444, 0.5, 0.5188, 0.5625, 0.5188, 0.5625, 0.5444, 0.5312, 0.5444, 0.5312, 0.5188, 0.5938, 0.5188, 0.5938, 0.5444, 0.5625, 0.5444, 0.5625, 0.5188, 0.625, 0.5188, 0.625, 0.5444, 0.5938, 0.5444, 0.5938, 0.5188, 0.6562, 0.5188, 0.6562, 0.5444, 0.625, 0.5444, 0.625, 0.5188, 0.6875, 0.5188, 0.6875, 0.5444, 0.6562, 0.5444, 0.6562, 0.5188, 0.7187, 0.5188, 0.7188, 0.5444, 0.6875, 0.5444, 0.6875, 0.5188, 0.75, 0.5188, 0.75, 0.5444, 0.7188, 0.5444, 0.7187, 0.5188, 0.7813, 0.5188, 0.7812, 0.5444, 0.75, 0.5444, 0.75, 0.5188, 0.8125, 0.5188, 0.8125, 0.5444, 0.7812, 0.5444, 0.7813, 0.5188, 0.8437, 0.5188, 0.8438, 0.5444, 0.8125, 0.5444, 0.8125, 0.5188, 0.875, 0.5188, 0.875, 0.5444, 0.8438, 0.5444, 0.8437, 0.5188, 0.9063, 0.5188, 0.9062, 0.5444, 0.875, 0.5444, 0.875, 0.5188, 0.9375, 0.5188, 0.9375, 0.5444, 0.9062, 0.5444, 0.9063, 0.5188, 0.9688, 0.5188, 0.9688, 0.5444, 0.9375, 0.5444, 0.9375, 0.5188, 1.0, 0.5188, 1.0, 0.5444, 0.9688, 0.5444, 0.9688, 0.5188, 0.03125, 0.5444, 0.03125, 0.79, 0.0, 0.79, 0.0, 0.5444, 0.0625, 0.5444, 0.0625, 0.79, 0.03125, 0.79, 0.03125, 0.5444, 0.09375, 0.5444, 0.09375, 0.79, 0.0625, 0.79, 0.0625, 0.5444, 0.125, 0.5444, 0.125, 0.79, 0.09375, 0.79, 0.09375, 0.5444, 0.1562, 0.5444, 0.1562, 0.79, 0.125, 0.79, 0.125, 0.5444, 0.1875, 0.5444, 0.1875, 0.79, 0.1562, 0.79, 0.1562, 0.5444, 0.2188, 0.5444, 0.2188, 0.79, 0.1875, 0.79, 0.1875, 0.5444, 0.25, 0.5444, 0.25, 0.79, 0.2188, 0.79, 0.2188, 0.5444, 0.2812, 0.5444, 0.2812, 0.79, 0.25, 0.79, 0.25, 0.5444, 0.3125, 0.5444, 0.3125, 0.79, 0.2812, 0.79, 0.2812, 0.5444, 0.3437, 0.5444, 0.3437, 0.79, 0.3125, 0.79, 0.3125, 0.5444, 0.375, 0.5444, 0.375, 0.79, 0.3437, 0.79, 0.3437, 0.5444, 0.4062, 0.5444, 0.4063, 0.79, 0.375, 0.79, 0.375, 0.5444, 0.4375, 0.5444, 0.4375, 0.79, 0.4063, 0.79, 0.4062, 0.5444, 0.4688, 0.5444, 0.4688, 0.79, 0.4375, 0.79, 0.4375, 0.5444, 0.5, 0.5444, 0.5, 0.79, 0.4688, 0.79, 0.4688, 0.5444, 0.5312, 0.5444, 0.5312, 0.79, 0.5, 0.79, 0.5, 0.5444, 0.5625, 0.5444, 0.5625, 0.79, 0.5312, 0.79, 0.5312, 0.5444, 0.5938, 0.5444, 0.5938, 0.79, 0.5625, 0.79, 0.5625, 0.5444, 0.625, 0.5444, 0.625, 0.79, 0.5938, 0.79, 0.5938, 0.5444, 0.6562, 0.5444, 0.6562, 0.79, 0.625, 0.79, 0.625, 0.5444, 0.6875, 0.5444, 0.6875, 0.79, 0.6562, 0.79, 0.6562, 0.5444, 0.7188, 0.5444, 0.7188, 0.79, 0.6875, 0.79, 0.6875, 0.5444, 0.75, 0.5444, 0.75, 0.79, 0.7188, 0.79, 0.7188, 0.5444, 0.7812, 0.5444, 0.7812, 0.79, 0.75, 0.79, 0.75, 0.5444, 0.8125, 0.5444, 0.8125, 0.79, 0.7812, 0.79, 0.7812, 0.5444, 0.8438, 0.5444, 0.8438, 0.79, 0.8125, 0.79, 0.8125, 0.5444, 0.875, 0.5444, 0.875, 0.79, 0.8438, 0.79, 0.8438, 0.5444, 0.9062, 0.5444, 0.9063, 0.79, 0.875, 0.79, 0.875, 0.5444, 0.9375, 0.5444, 0.9375, 0.79, 0.9063, 0.79, 0.9062, 0.5444, 0.9688, 0.5444, 0.9688, 0.79, 0.9375, 0.79, 0.9375, 0.5444, 1.0, 0.5444, 1.0, 0.79, 0.9688, 0.79, 0.9688, 0.5444, 1.0, 0.828, 1.0, 0.8401, 0.9688, 0.8401, 0.9688, 0.828, 0.9688, 0.828, 0.9688, 0.8401, 0.9375, 0.8401, 0.9375, 0.828, 0.9375, 0.828, 0.9375, 0.8401, 0.9063, 0.8401, 0.9062, 0.828, 0.9062, 0.828, 0.9063, 0.8401, 0.875, 0.8401, 0.875, 0.828, 0.875, 0.828, 0.875, 0.8401, 0.8438, 0.8401, 0.8438, 0.828, 0.8438, 0.828, 0.8438, 0.8401, 0.8125, 0.8401, 0.8125, 0.828, 0.8125, 0.828, 0.8125, 0.8401, 0.7812, 0.8401, 0.7812, 0.828, 0.7812, 0.828, 0.7812, 0.8401, 0.75, 0.8401, 0.75, 0.828, 0.75, 0.828, 0.75, 0.8401, 0.7188, 0.8401, 0.7188, 0.828, 0.7188, 0.828, 0.7188, 0.8401, 0.6875, 0.8401, 0.6875, 0.828, 0.6875, 0.828, 0.6875, 0.8401, 0.6562, 0.8401, 0.6563, 0.828, 0.6563, 0.828, 0.6562, 0.8401, 0.625, 0.8401, 0.625, 0.828, 0.625, 0.828, 0.625, 0.8401, 0.5938, 0.8401, 0.5938, 0.828, 0.5938, 0.828, 0.5938, 0.8401, 0.5625, 0.8401, 0.5625, 0.828, 0.5625, 0.828, 0.5625, 0.8401, 0.5312, 0.8401, 0.5312, 0.828, 0.5312, 0.828, 0.5312, 0.8401, 0.5, 0.8401, 0.5, 0.828, 0.5, 0.828, 0.5, 0.8401, 0.4688, 0.8401, 0.4688, 0.828, 0.4688, 0.828, 0.4688, 0.8401, 0.4375, 0.8401, 0.4375, 0.828, 0.4375, 0.828, 0.4375, 0.8401, 0.4062, 0.8401, 0.4063, 0.828, 0.4063, 0.828, 0.4062, 0.8401, 0.375, 0.8401, 0.375, 0.828, 0.375, 0.828, 0.375, 0.8401, 0.3438, 0.8401, 0.3438, 0.828, 0.3438, 0.828, 0.3438, 0.8401, 0.3125, 0.8401, 0.3125, 0.828, 0.3125, 0.828, 0.3125, 0.8401, 0.2812, 0.8401, 0.2812, 0.828, 0.2812, 0.828, 0.2812, 0.8401, 0.25, 0.8401, 0.25, 0.828, 0.25, 0.828, 0.25, 0.8401, 0.2188, 0.8401, 0.2188, 0.828, 0.2188, 0.828, 0.2188, 0.8401, 0.1875, 0.8401, 0.1875, 0.828, 0.1875, 0.828, 0.1875, 0.8401, 0.1562, 0.8401, 0.1562, 0.828, 0.1562, 0.828, 0.1562, 0.8401, 0.125, 0.8401, 0.125, 0.828, 0.125, 0.828, 0.125, 0.8401, 0.09375, 0.8401, 0.09375, 0.828, 0.09375, 0.828, 0.09375, 0.8401, 0.0625, 0.8401, 0.0625, 0.828, 0.0625, 0.828, 0.0625, 0.8401, 0.03125, 0.8401, 0.03125, 0.828, 0.03125, 0.828, 0.03125, 0.8401, 0.0, 0.8401, 0.0, 0.828, 1.0, 0.8007, 1.0, 0.81, 0.9688, 0.81, 0.9688, 0.8007, 0.9688, 0.8007, 0.9688, 0.81, 0.9375, 0.81, 0.9375, 0.8007, 0.9375, 0.8007, 0.9375, 0.81, 0.9062, 0.81, 0.9062, 0.8007, 0.9062, 0.8007, 0.9062, 0.81, 0.875, 0.81, 0.875, 0.8007, 0.875, 0.8007, 0.875, 0.81, 0.8438, 0.81, 0.8438, 0.8007, 0.8438, 0.8007, 0.8438, 0.81, 0.8125, 0.81, 0.8125, 0.8007, 0.8125, 0.8007, 0.8125, 0.81, 0.7812, 0.81, 0.7812, 0.8007, 0.7812, 0.8007, 0.7812, 0.81, 0.75, 0.81, 0.75, 0.8007, 0.75, 0.8007, 0.75, 0.81, 0.7188, 0.81, 0.7188, 0.8007, 0.7188, 0.8007, 0.7188, 0.81, 0.6875, 0.81, 0.6875, 0.8007, 0.6875, 0.8007, 0.6875, 0.81, 0.6562, 0.81, 0.6562, 0.8007, 0.6562, 0.8007, 0.6562, 0.81, 0.625, 0.81, 0.625, 0.8007, 0.625, 0.8007, 0.625, 0.81, 0.5938, 0.81, 0.5938, 0.8007, 0.5938, 0.8007, 0.5938, 0.81, 0.5625, 0.81, 0.5625, 0.8007, 0.5625, 0.8007, 0.5625, 0.81, 0.5312, 0.81, 0.5312, 0.8007, 0.5312, 0.8007, 0.5312, 0.81, 0.5, 0.81, 0.5, 0.8007, 0.5, 0.8007, 0.5, 0.81, 0.4688, 0.81, 0.4688, 0.8007, 0.4688, 0.8007, 0.4688, 0.81, 0.4375, 0.81, 0.4375, 0.8007, 0.4375, 0.8007, 0.4375, 0.81, 0.4063, 0.81, 0.4063, 0.8007, 0.4063, 0.8007, 0.4063, 0.81, 0.375, 0.81, 0.375, 0.8007, 0.375, 0.8007, 0.375, 0.81, 0.3438, 0.81, 0.3437, 0.8007, 0.3437, 0.8007, 0.3438, 0.81, 0.3125, 0.81, 0.3125, 0.8007, 0.3125, 0.8007, 0.3125, 0.81, 0.2812, 0.81, 0.2812, 0.8007, 0.2812, 0.8007, 0.2812, 0.81, 0.25, 0.81, 0.25, 0.8007, 0.25, 0.8007, 0.25, 0.81, 0.2188, 0.81, 0.2188, 0.8007, 0.2188, 0.8007, 0.2188, 0.81, 0.1875, 0.81, 0.1875, 0.8007, 0.1875, 0.8007, 0.1875, 0.81, 0.1562, 0.81, 0.1562, 0.8007, 0.1562, 0.8007, 0.1562, 0.81, 0.125, 0.81, 0.125, 0.8007, 0.125, 0.8007, 0.125, 0.81, 0.09375, 0.81, 0.09375, 0.8007, 0.09375, 0.8007, 0.09375, 0.81, 0.0625, 0.81, 0.0625, 0.8007, 0.0625, 0.8007, 0.0625, 0.81, 0.03125, 0.81, 0.03125, 0.8007, 0.03125, 0.8007, 0.03125, 0.81, 0.0, 0.81, 0.0, 0.8007, 1.0, 0.5, 1.0, 0.5188, 0.9688, 0.5188, 0.9688, 0.5, 0.9688, 0.5, 0.9688, 0.5188, 0.9375, 0.5188, 0.9375, 0.5, 0.9375, 0.5, 0.9375, 0.5188, 0.9063, 0.5188, 0.9062, 0.5, 0.9062, 0.5, 0.9063, 0.5188, 0.875, 0.5188, 0.875, 0.5, 0.875, 0.5, 0.875, 0.5188, 0.8437, 0.5188, 0.8438, 0.5, 0.8438, 0.5, 0.8437, 0.5188, 0.8125, 0.5188, 0.8125, 0.5, 0.8125, 0.5, 0.8125, 0.5188, 0.7812, 0.5188, 0.7812, 0.5, 0.7812, 0.5, 0.7812, 0.5188, 0.75, 0.5188, 0.75, 0.5, 0.75, 0.5, 0.75, 0.5188, 0.7188, 0.5188, 0.7188, 0.5, 0.7188, 0.5, 0.7188, 0.5188, 0.6875, 0.5188, 0.6875, 0.5, 0.6875, 0.5, 0.6875, 0.5188, 0.6562, 0.5188, 0.6562, 0.5, 0.6562, 0.5, 0.6562, 0.5188, 0.625, 0.5188, 0.625, 0.5, 0.625, 0.5, 0.625, 0.5188, 0.5938, 0.5188, 0.5938, 0.5, 0.5938, 0.5, 0.5938, 0.5188, 0.5625, 0.5188, 0.5625, 0.5, 0.5625, 0.5, 0.5625, 0.5188, 0.5312, 0.5188, 0.5312, 0.5, 0.5312, 0.5, 0.5312, 0.5188, 0.5, 0.5188, 0.5, 0.5, 0.5, 0.5, 0.5, 0.5188, 0.4687, 0.5188, 0.4688, 0.5, 0.4688, 0.5, 0.4687, 0.5188, 0.4375, 0.5188, 0.4375, 0.5, 0.4375, 0.5, 0.4375, 0.5188, 0.4062, 0.5188, 0.4062, 0.5, 0.4062, 0.5, 0.4062, 0.5188, 0.375, 0.5188, 0.375, 0.5, 0.375, 0.5, 0.375, 0.5188, 0.3438, 0.5188, 0.3438, 0.5, 0.3438, 0.5, 0.3438, 0.5188, 0.3125, 0.5188, 0.3125, 0.5, 0.3125, 0.5, 0.3125, 0.5188, 0.2812, 0.5188, 0.2812, 0.5, 0.2812, 0.5, 0.2812, 0.5188, 0.25, 0.5188, 0.25, 0.5, 0.25, 0.5, 0.25, 0.5188, 0.2188, 0.5188, 0.2188, 0.5, 0.2188, 0.5, 0.2188, 0.5188, 0.1875, 0.5188, 0.1875, 0.5, 0.1875, 0.5, 0.1875, 0.5188, 0.1562, 0.5188, 0.1562, 0.5, 0.1562, 0.5, 0.1562, 0.5188, 0.125, 0.5188, 0.125, 0.5, 0.125, 0.5, 0.125, 0.5188, 0.09375, 0.5188, 0.09375, 0.5, 0.09375, 0.5, 0.09375, 0.5188, 0.0625, 0.5188, 0.0625, 0.5, 0.0625, 0.5, 0.0625, 0.5188, 0.03125, 0.5188, 0.03125, 0.5, 0.03125, 0.5, 0.03125, 0.5188, 0.0, 0.5188, 0.0, 0.5, 1.0, 0.5188, 1.0, 0.5188, 0.9688, 0.5188, 0.9688, 0.5188, 0.9688, 0.5188, 0.9688, 0.5188, 0.9375, 0.5188, 0.9375, 0.5188, 0.9375, 0.5188, 0.9375, 0.5188, 0.9063, 0.5188, 0.9063, 0.5188, 0.9063, 0.5188, 0.9063, 0.5188, 0.875, 0.5188, 0.875, 0.5188, 0.875, 0.5188, 0.875, 0.5188, 0.8437, 0.5188, 0.8437, 0.5188, 0.8437, 0.5188, 0.8437, 0.5188, 0.8125, 0.5188, 0.8125, 0.5188, 0.8125, 0.5188, 0.8125, 0.5188, 0.7813, 0.5188, 0.7812, 0.5188, 0.7812, 0.5188, 0.7813, 0.5188, 0.75, 0.5188, 0.75, 0.5188, 0.75, 0.5188, 0.75, 0.5188, 0.7187, 0.5188, 0.7188, 0.5188, 0.7188, 0.5188, 0.7187, 0.5188, 0.6875, 0.5188, 0.6875, 0.5188, 0.6875, 0.5188, 0.6875, 0.5188, 0.6562, 0.5188, 0.6562, 0.5188, 0.6562, 0.5188, 0.6562, 0.5188, 0.625, 0.5188, 0.625, 0.5188, 0.625, 0.5188, 0.625, 0.5188, 0.5938, 0.5188, 0.5938, 0.5188, 0.5938, 0.5188, 0.5938, 0.5188, 0.5625, 0.5188, 0.5625, 0.5188, 0.5625, 0.5188, 0.5625, 0.5188, 0.5312, 0.5188, 0.5312, 0.5188, 0.5312, 0.5188, 0.5312, 0.5188, 0.5, 0.5188, 0.5, 0.5188, 0.5, 0.5188, 0.5, 0.5188, 0.4687, 0.5188, 0.4687, 0.5188, 0.4687, 0.5188, 0.4687, 0.5188, 0.4375, 0.5188, 0.4375, 0.5188, 0.4375, 0.5188, 0.4375, 0.5188, 0.4062, 0.5188, 0.4062, 0.5188, 0.4062, 0.5188, 0.4062, 0.5188, 0.375, 0.5188, 0.375, 0.5188, 0.375, 0.5188, 0.375, 0.5188, 0.3438, 0.5188, 0.3438, 0.5188, 0.3438, 0.5188, 0.3438, 0.5188, 0.3125, 0.5188, 0.3125, 0.5188, 0.3125, 0.5188, 0.3125, 0.5188, 0.2812, 0.5188, 0.2812, 0.5188, 0.2812, 0.5188, 0.2812, 0.5188, 0.25, 0.5188, 0.25, 0.5188, 0.25, 0.5188, 0.25, 0.5188, 0.2188, 0.5188, 0.2188, 0.5188, 0.2188, 0.5188, 0.2188, 0.5188, 0.1875, 0.5188, 0.1875, 0.5188, 0.1875, 0.5188, 0.1875, 0.5188, 0.1562, 0.5188, 0.1562, 0.5188, 0.1562, 0.5188, 0.1562, 0.5188, 0.125, 0.5188, 0.125, 0.5188, 0.125, 0.5188, 0.125, 0.5188, 0.09375, 0.5188, 0.09375, 0.5188, 0.09375, 0.5188, 0.09375, 0.5188, 0.0625, 0.5188, 0.0625, 0.5188, 0.0625, 0.5188, 0.0625, 0.5188, 0.03125, 0.5188, 0.03125, 0.5188, 0.03125, 0.5188, 0.03125, 0.5188, 0.0, 0.5188, 0.0, 0.5188, 0.8125, 1.0, 0.8438, 1.0, 0.8438, 1.0, 0.8125, 1.0, 0.5312, 1.0, 0.5625, 1.0, 0.5625, 1.0, 0.5312, 1.0, 0.25, 1.0, 0.2812, 1.0, 0.2812, 1.0, 0.25, 1.0, 0.9375, 1.0, 0.9688, 1.0, 0.9688, 1.0, 0.9375, 1.0, 0.6562, 1.0, 0.6875, 1.0, 0.6875, 1.0, 0.6562, 1.0, 0.375, 1.0, 0.4062, 1.0, 0.4062, 1.0, 0.375, 1.0, 0.09375, 1.0, 0.125, 1.0, 0.125, 1.0, 0.09375, 1.0, 0.7812, 1.0, 0.8125, 1.0, 0.8125, 1.0, 0.7812, 1.0, 0.5, 1.0, 0.5312, 1.0, 0.5312, 1.0, 0.5, 1.0, 0.2188, 1.0, 0.25, 1.0, 0.25, 1.0, 0.2188, 1.0, 0.9062, 1.0, 0.9375, 1.0, 0.9375, 1.0, 0.9062, 1.0, 0.625, 1.0, 0.6562, 1.0, 0.6562, 1.0, 0.625, 1.0, 0.3438, 1.0, 0.375, 1.0, 0.375, 1.0, 0.3438, 1.0, 0.0625, 1.0, 0.09375, 1.0, 0.09375, 1.0, 0.0625, 1.0, 0.75, 1.0, 0.7812, 1.0, 0.7812, 1.0, 0.75, 1.0, 0.4688, 1.0, 0.5, 1.0, 0.5, 1.0, 0.4688, 1.0, 0.1875, 1.0, 0.2188, 1.0, 0.2188, 1.0, 0.1875, 1.0, 0.875, 1.0, 0.9062, 1.0, 0.9062, 1.0, 0.875, 1.0, 0.5938, 1.0, 0.625, 1.0, 0.625, 1.0, 0.5938, 1.0, 0.3125, 1.0, 0.3438, 1.0, 0.3438, 1.0, 0.3125, 1.0, 0.03125, 1.0, 0.0625, 1.0, 0.0625, 1.0, 0.03125, 1.0, 0.7188, 1.0, 0.75, 1.0, 0.75, 1.0, 0.7188, 1.0, 0.4375, 1.0, 0.4688, 1.0, 0.4688, 1.0, 0.4375, 1.0, 0.1562, 1.0, 0.1875, 1.0, 0.1875, 1.0, 0.1562, 1.0, 0.8438, 1.0, 0.875, 1.0, 0.875, 1.0, 0.8438, 1.0, 0.5625, 1.0, 0.5938, 1.0, 0.5938, 1.0, 0.5625, 1.0, 0.9688, 1.0, 1.0, 1.0, 1.0, 1.0, 0.9688, 1.0, 0.2812, 1.0, 0.3125, 1.0, 0.3125, 1.0, 0.2812, 1.0, 0.0, 1.0, 0.03125, 1.0, 0.03125, 1.0, 0.0, 1.0, 0.6875, 1.0, 0.7188, 1.0, 0.7188, 1.0, 0.6875, 1.0, 0.4062, 1.0, 0.4375, 1.0, 0.4375, 1.0, 0.4062, 1.0, 0.125, 1.0, 0.1562, 1.0, 0.1562, 1.0, 0.125, 1.0, 0.0, 1.0, 0.03125, 1.0, 0.03125, 1.0, 0.0, 1.0, 0.4062, 1.0, 0.4375, 1.0, 0.4375, 1.0, 0.4062, 1.0, 0.8125, 1.0, 0.8437, 1.0, 0.8438, 1.0, 0.8125, 1.0, 0.375, 1.0, 0.4062, 1.0, 0.4062, 1.0, 0.375, 1.0, 0.7812, 1.0, 0.8125, 1.0, 0.8125, 1.0, 0.7812, 1.0, 0.3438, 1.0, 0.375, 1.0, 0.375, 1.0, 0.3438, 1.0, 0.75, 1.0, 0.7812, 1.0, 0.7812, 1.0, 0.75, 1.0, 0.3125, 1.0, 0.3438, 1.0, 0.3438, 1.0, 0.3125, 1.0, 0.7188, 1.0, 0.75, 1.0, 0.75, 1.0, 0.7188, 1.0, 0.2812, 1.0, 0.3125, 1.0, 0.3125, 1.0, 0.2812, 1.0, 0.6875, 1.0, 0.7188, 1.0, 0.7188, 1.0, 0.6875, 1.0, 0.25, 1.0, 0.2812, 1.0, 0.2812, 1.0, 0.25, 1.0, 0.6562, 1.0, 0.6875, 1.0, 0.6875, 1.0, 0.6562, 1.0, 0.2188, 1.0, 0.25, 1.0, 0.25, 1.0, 0.2188, 1.0, 0.625, 1.0, 0.6562, 1.0, 0.6562, 1.0, 0.625, 1.0, 0.1875, 1.0, 0.2188, 1.0, 0.2188, 1.0, 0.1875, 1.0, 0.5938, 1.0, 0.625, 1.0, 0.625, 1.0, 0.5938, 1.0, 0.1562, 1.0, 0.1875, 1.0, 0.1875, 1.0, 0.1562, 1.0, 0.5625, 1.0, 0.5938, 1.0, 0.5938, 1.0, 0.5625, 1.0, 0.9688, 1.0, 1.0, 1.0, 1.0, 1.0, 0.9688, 1.0, 0.125, 1.0, 0.1562, 1.0, 0.1562, 1.0, 0.125, 1.0, 0.5312, 1.0, 0.5625, 1.0, 0.5625, 1.0, 0.5312, 1.0, 0.9375, 1.0, 0.9688, 1.0, 0.9688, 1.0, 0.9375, 1.0, 0.09375, 1.0, 0.125, 1.0, 0.125, 1.0, 0.09375, 1.0, 0.5, 1.0, 0.5312, 1.0, 0.5312, 1.0, 0.5, 1.0, 0.9062, 1.0, 0.9375, 1.0, 0.9375, 1.0, 0.9062, 1.0, 0.0625, 1.0, 0.09375, 1.0, 0.09375, 1.0, 0.0625, 1.0, 0.4688, 1.0, 0.5, 1.0, 0.5, 1.0, 0.4688, 1.0, 0.875, 1.0, 0.9062, 1.0, 0.9062, 1.0, 0.875, 1.0, 0.03125, 1.0, 0.0625, 1.0, 0.0625, 1.0, 0.03125, 1.0, 0.4375, 1.0, 0.4688, 1.0, 0.4688, 1.0, 0.4375, 1.0, 0.8437, 1.0, 0.875, 1.0, 0.875, 1.0, 0.8438, 1.0, 0.8438, 1.0, 0.875, 1.0, 0.875, 1.0, 0.8437, 1.0, 0.4375, 1.0, 0.4688, 1.0, 0.4688, 1.0, 0.4375, 1.0, 0.03125, 1.0, 0.0625, 1.0, 0.0625, 1.0, 0.03125, 1.0, 0.875, 1.0, 0.9062, 1.0, 0.9062, 1.0, 0.875, 1.0, 0.4688, 1.0, 0.5, 1.0, 0.5, 1.0, 0.4688, 1.0, 0.0625, 1.0, 0.09375, 1.0, 0.09375, 1.0, 0.0625, 1.0, 0.9062, 1.0, 0.9375, 1.0, 0.9375, 1.0, 0.9062, 1.0, 0.5, 1.0, 0.5312, 1.0, 0.5312, 1.0, 0.5, 1.0, 0.09375, 1.0, 0.125, 1.0, 0.125, 1.0, 0.09375, 1.0, 0.9375, 1.0, 0.9688, 1.0, 0.9688, 1.0, 0.9375, 1.0, 0.5312, 1.0, 0.5625, 1.0, 0.5625, 1.0, 0.5312, 1.0, 0.125, 1.0, 0.1562, 1.0, 0.1562, 1.0, 0.125, 1.0, 0.9688, 1.0, 1.0, 1.0, 1.0, 1.0, 0.9688, 1.0, 0.5625, 1.0, 0.5938, 1.0, 0.5938, 1.0, 0.5625, 1.0, 0.1562, 1.0, 0.1875, 1.0, 0.1875, 1.0, 0.1562, 1.0, 0.5938, 1.0, 0.625, 1.0, 0.625, 1.0, 0.5938, 1.0, 0.1875, 1.0, 0.2188, 1.0, 0.2188, 1.0, 0.1875, 1.0, 0.625, 1.0, 0.6562, 1.0, 0.6562, 1.0, 0.625, 1.0, 0.2188, 1.0, 0.25, 1.0, 0.25, 1.0, 0.2188, 1.0, 0.6562, 1.0, 0.6875, 1.0, 0.6875, 1.0, 0.6562, 1.0, 0.25, 1.0, 0.2812, 1.0, 0.2812, 1.0, 0.25, 1.0, 0.6875, 1.0, 0.7188, 1.0, 0.7188, 1.0, 0.6875, 1.0, 0.2812, 1.0, 0.3125, 1.0, 0.3125, 1.0, 0.2812, 1.0, 0.7188, 1.0, 0.75, 1.0, 0.75, 1.0, 0.7188, 1.0, 0.3125, 1.0, 0.3438, 1.0, 0.3438, 1.0, 0.3125, 1.0, 0.75, 1.0, 0.7812, 1.0, 0.7812, 1.0, 0.75, 1.0, 0.3438, 1.0, 0.375, 1.0, 0.375, 1.0, 0.3438, 1.0, 0.7812, 1.0, 0.8125, 1.0, 0.8125, 1.0, 0.7812, 1.0, 0.375, 1.0, 0.4062, 1.0, 0.4062, 1.0, 0.375, 1.0, 0.8125, 1.0, 0.8438, 1.0, 0.8437, 1.0, 0.8125, 1.0, 0.4062, 1.0, 0.4375, 1.0, 0.4375, 1.0, 0.4062, 1.0, 0.0, 1.0, 0.03125, 1.0, 0.03125, 1.0, 0.0, 1.0, 0.03125, 0.8737, 0.03125, 0.9989, 0.0, 0.9989, 0.0, 0.8737, 0.0625, 0.8737, 0.0625, 0.9989, 0.03125, 0.9989, 0.03125, 0.8737, 0.09375, 0.8737, 0.09375, 0.9989, 0.0625, 0.9989, 0.0625, 0.8737, 0.125, 0.8737, 0.125, 0.9989, 0.09375, 0.9989, 0.09375, 0.8737, 0.1562, 0.8737, 0.1562, 0.9989, 0.125, 0.9989, 0.125, 0.8737, 0.1875, 0.8737, 0.1875, 0.9989, 0.1562, 0.9989, 0.1562, 0.8737, 0.2188, 0.8737, 0.2188, 0.9989, 0.1875, 0.9989, 0.1875, 0.8737, 0.25, 0.8737, 0.25, 0.9989, 0.2188, 0.9989, 0.2188, 0.8737, 0.2812, 0.8737, 0.2812, 0.9989, 0.25, 0.9989, 0.25, 0.8737, 0.3125, 0.8737, 0.3125, 0.9989, 0.2812, 0.9989, 0.2812, 0.8737, 0.3438, 0.8737, 0.3438, 0.9989, 0.3125, 0.9989, 0.3125, 0.8737, 0.375, 0.8737, 0.375, 0.9989, 0.3438, 0.9989, 0.3438, 0.8737, 0.4062, 0.8737, 0.4063, 0.9989, 0.375, 0.9989, 0.375, 0.8737, 0.4375, 0.8737, 0.4375, 0.9989, 0.4063, 0.9989, 0.4062, 0.8737, 0.4687, 0.8737, 0.4688, 0.9989, 0.4375, 0.9989, 0.4375, 0.8737, 0.5, 0.8737, 0.5, 0.9989, 0.4688, 0.9989, 0.4687, 0.8737, 0.5312, 0.8737, 0.5312, 0.9989, 0.5, 0.9989, 0.5, 0.8737, 0.5625, 0.8737, 0.5625, 0.9989, 0.5312, 0.9989, 0.5312, 0.8737, 0.5938, 0.8737, 0.5938, 0.9989, 0.5625, 0.9989, 0.5625, 0.8737, 0.625, 0.8737, 0.625, 0.9989, 0.5938, 0.9989, 0.5938, 0.8737, 0.6562, 0.8737, 0.6562, 0.9989, 0.625, 0.9989, 0.625, 0.8737, 0.6875, 0.8737, 0.6875, 0.9989, 0.6562, 0.9989, 0.6562, 0.8737, 0.7187, 0.8737, 0.7188, 0.9989, 0.6875, 0.9989, 0.6875, 0.8737, 0.75, 0.8737, 0.75, 0.9989, 0.7188, 0.9989, 0.7187, 0.8737, 0.7812, 0.8737, 0.7812, 0.9989, 0.75, 0.9989, 0.75, 0.8737, 0.8125, 0.8737, 0.8125, 0.9989, 0.7812, 0.9989, 0.7812, 0.8737, 0.8438, 0.8737, 0.8438, 0.9989, 0.8125, 0.9989, 0.8125, 0.8737, 0.875, 0.8737, 0.875, 0.9989, 0.8438, 0.9989, 0.8438, 0.8737, 0.9062, 0.8737, 0.9063, 0.9989, 0.875, 0.9989, 0.875, 0.8737, 0.9375, 0.8737, 0.9375, 0.9989, 0.9063, 0.9989, 0.9062, 0.8737, 0.9688, 0.8737, 0.9688, 0.9989, 0.9375, 0.9989, 0.9375, 0.8737, 1.0, 0.8737, 1.0, 0.9989, 0.9688, 0.9989, 0.9688, 0.8737])
me_cylinder.use_remesh_preserve_volume = False
me_cylinder.use_remesh_preserve_attributes = False
me_cylinder.use_mirror_vertex_groups = False
me_cylinder.update()
me_circle_001 = bpy.data.meshes.new('Circle.001')
me_circle_001.from_pydata([(-0.332, 0.3764, -0.3781), (-0.8597, 0.9141, -0.3781), (-0.658, 0.1882, -0.3781), (-1.387, 1.183e-08, -0.3781), (-0.658, -0.1882, -0.3781), (-0.8597, -0.9141, -0.3781), (-0.332, -0.3764, -0.3781), (0.1957, -0.9141, -0.3781), (-0.006017, -0.1882, -0.3781), (0.7235, -4.327e-07, -0.3781), (-0.006017, 0.1882, -0.3781), (0.1957, 0.9141, -0.3781), (-0.332, 0.3764, -0.3781), (-0.8597, 0.9141, -0.3781), (-0.658, 0.1882, -0.3781), (-1.387, 1.183e-08, -0.3781), (-0.658, -0.1882, -0.3781), (-0.8597, -0.9141, -0.3781), (-0.332, -0.3764, -0.3781), (0.1957, -0.9141, -0.3781), (-0.006017, -0.1882, -0.3781), (0.7235, -4.327e-07, -0.3781), (-0.006017, 0.1882, -0.3781), (0.1957, 0.9141, -0.3781), (-0.332, 0.3966, -0.3781), (-0.8881, 0.9631, -0.3781), (-0.6755, 0.1983, -0.3781), (-1.444, 1.795e-08, -0.3781), (-0.6755, -0.1983, -0.3781), (-0.8881, -0.9631, -0.3781), (-0.332, -0.3966, -0.3781), (0.2241, -0.9631, -0.3781), (0.01149, -0.1983, -0.3781), (0.7801, -4.505e-07, -0.3781), (0.01149, 0.1983, -0.3781), (0.2241, 0.9631, -0.3781), (-0.332, 0.3966, 0.3987), (-0.8881, 0.9631, 0.3987), (-0.6755, 0.1983, 0.3987), (-1.444, -8.642e-08, 0.3987), (-0.6755, -0.1983, 0.3987), (-0.8881, -0.9631, 0.3987), (-0.332, -0.3966, 0.3987), (0.2241, -0.9631, 0.3987), (0.01149, -0.1983, 0.3987), (0.7801, -5.549e-07, 0.3987), (0.01149, 0.1983, 0.3987), (0.2241, 0.9631, 0.3987)], [], [(6, 5, 17, 18), (3, 2, 14, 15), (10, 9, 21, 22), (7, 6, 18, 19), (4, 3, 15, 16), (11, 10, 22, 23), (1, 0, 12, 13), (8, 7, 19, 20), (5, 4, 16, 17), (0, 11, 23, 12), (2, 1, 13, 14), (9, 8, 20, 21), (23, 22, 34, 35), (13, 12, 24, 25), (20, 19, 31, 32), (17, 16, 28, 29), (12, 23, 35, 24), (14, 13, 25, 26), (21, 20, 32, 33), (18, 17, 29, 30), (15, 14, 26, 27), (22, 21, 33, 34), (19, 18, 30, 31), (16, 15, 27, 28), (28, 27, 39, 40), (35, 34, 46, 47), (25, 24, 36, 37), (32, 31, 43, 44), (29, 28, 40, 41), (24, 35, 47, 36), (26, 25, 37, 38), (33, 32, 44, 45), (30, 29, 41, 42), (27, 26, 38, 39), (34, 33, 45, 46), (31, 30, 42, 43)])
_uv = me_circle_001.uv_layers.new(name='UVMap')
_uv.uv.foreach_set('vector', [0.0, 0.0, 0.0, 0.0, 0.0, 0.0, 0.0, 0.0, 0.0, 0.0, 0.0, 0.0, 0.0, 0.0, 0.0, 0.0, 0.0, 0.0, 0.0, 0.0, 0.0, 0.0, 0.0, 0.0, 0.0, 0.0, 0.0, 0.0, 0.0, 0.0, 0.0, 0.0, 0.0, 0.0, 0.0, 0.0, 0.0, 0.0, 0.0, 0.0, 0.0, 0.0, 0.0, 0.0, 0.0, 0.0, 0.0, 0.0, 0.0, 0.0, 0.0, 0.0, 0.0, 0.0, 0.0, 0.0, 0.0, 0.0, 0.0, 0.0, 0.0, 0.0, 0.0, 0.0, 0.0, 0.0, 0.0, 0.0, 0.0, 0.0, 0.0, 0.0, 0.0, 0.0, 0.0, 0.0, 0.0, 0.0, 0.0, 0.0, 0.0, 0.0, 0.0, 0.0, 0.0, 0.0, 0.0, 0.0, 0.0, 0.0, 0.0, 0.0, 0.0, 0.0, 0.0, 0.0, 0.0, 0.0, 0.0, 0.0, 0.0, 0.0, 0.0, 0.0, 0.0, 0.0, 0.0, 0.0, 0.0, 0.0, 0.0, 0.0, 0.0, 0.0, 0.0, 0.0, 0.0, 0.0, 0.0, 0.0, 0.0, 0.0, 0.0, 0.0, 0.0, 0.0, 0.0, 0.0, 0.0, 0.0, 0.0, 0.0, 0.0, 0.0, 0.0, 0.0, 0.0, 0.0, 0.0, 0.0, 0.0, 0.0, 0.0, 0.0, 0.0, 0.0, 0.0, 0.0, 0.0, 0.0, 0.0, 0.0, 0.0, 0.0, 0.0, 0.0, 0.0, 0.0, 0.0, 0.0, 0.0, 0.0, 0.0, 0.0, 0.0, 0.0, 0.0, 0.0, 0.0, 0.0, 0.0, 0.0, 0.0, 0.0, 0.0, 0.0, 0.0, 0.0, 0.0, 0.0, 0.0, 0.0, 0.0, 0.0, 0.0, 0.0, 0.0, 0.0, 0.0, 0.0, 0.0, 0.0, 0.0, 0.0, 0.0, 0.0, 0.0, 0.0, 0.0, 0.0, 0.0, 0.0, 0.0, 0.0, 0.0, 0.0, 0.0, 0.0, 0.0, 0.0, 0.0, 0.0, 0.0, 0.0, 0.0, 0.0, 0.0, 0.0, 0.0, 0.0, 0.0, 0.0, 0.0, 0.0, 0.0, 0.0, 0.0, 0.0, 0.0, 0.0, 0.0, 0.0, 0.0, 0.0, 0.0, 0.0, 0.0, 0.0, 0.0, 0.0, 0.0, 0.0, 0.0, 0.0, 0.0, 0.0, 0.0, 0.0, 0.0, 0.0, 0.0, 0.0, 0.0, 0.0, 0.0, 0.0, 0.0, 0.0, 0.0, 0.0, 0.0, 0.0, 0.0, 0.0, 0.0, 0.0, 0.0, 0.0, 0.0, 0.0, 0.0, 0.0, 0.0, 0.0, 0.0, 0.0, 0.0, 0.0, 0.0, 0.0, 0.0, 0.0, 0.0, 0.0, 0.0, 0.0, 0.0, 0.0])
me_circle_001.use_remesh_preserve_volume = False
me_circle_001.use_remesh_preserve_attributes = False
me_circle_001.use_mirror_vertex_groups = False
me_circle_001.update()

# ---- objects
ob_light = bpy.data.objects.new('Light', light_light)
ob_camera = bpy.data.objects.new('Camera', cam_camera)
ob_cylinder = bpy.data.objects.new('Cylinder', me_cylinder)
ob_circle = bpy.data.objects.new('Circle', me_circle_001)

# ---- transforms, parenting, visibility, modifiers, constraints
ob_light.location = (4.076, 1.005, 5.904)
ob_light.rotation_euler = (0.6503, 0.05522, 1.866)
ob_light.lock_rotations_4d = False
ob_light.empty_display_type = 'ARROWS'
ob_light.color = (0.0, 0.0, 0.0, 0.0)
ob_light.lineart.crease_threshold = 0.0
ob_camera.location = (7.359, -6.926, 4.958)
ob_camera.rotation_euler = (1.109, 0.0, 0.8149)
ob_camera.lock_rotations_4d = False
ob_camera.empty_display_type = 'ARROWS'
ob_camera.color = (0.0, 0.0, 0.0, 0.0)
ob_camera.display_type = 'WIRE'
ob_camera.lineart.crease_threshold = 0.0
ob_cylinder.location = (0.0, 0.0, 0.0)
ob_cylinder.scale = (1.0, 1.0, 0.7724)
ob_cylinder.lineart.crease_threshold = 0.0
_m = ob_cylinder.modifiers.new('Subdivision', 'SUBSURF')
_m.uv_smooth = 'PRESERVE_CORNERS'
_m.levels = 2
_m.show_only_control_edges = False
_m = ob_cylinder.modifiers.new('Solidify', 'SOLIDIFY')
_m.thickness = -0.08
_m.nonmanifold_thickness_mode = 'FIXED'
_m.nonmanifold_merge_threshold = 0.0003
ob_circle.location = (0.0272, -0.001133, 1.567)
ob_circle.rotation_euler = (-1.344e-07, 1.571, 0.0)
ob_circle.scale = (0.9413, 0.9413, 0.9413)
ob_circle.lineart.crease_threshold = 0.0

# ---- collection membership
col_collection.objects.link(ob_light)
col_collection.objects.link(ob_camera)
col_collection.objects.link(ob_cylinder)
col_collection.objects.link(ob_circle)

# ---- scene / render settings (as saved in the file)
scene.camera = ob_camera
scene.frame_start = 1; scene.frame_end = 250; scene.frame_set(16)
scene.render.engine = 'BLENDER_EEVEE_NEXT'
scene.cycles.use_denoising = False
scene.cycles.samples = 128
scene.cycles.sampling_pattern = 'TABULATED_SOBOL'
scene.cycles.use_adaptive_sampling = False
scene.cycles.use_light_tree = False
scene.view_settings.view_transform = 'Filmic'
bpy.context.view_layer.update()
